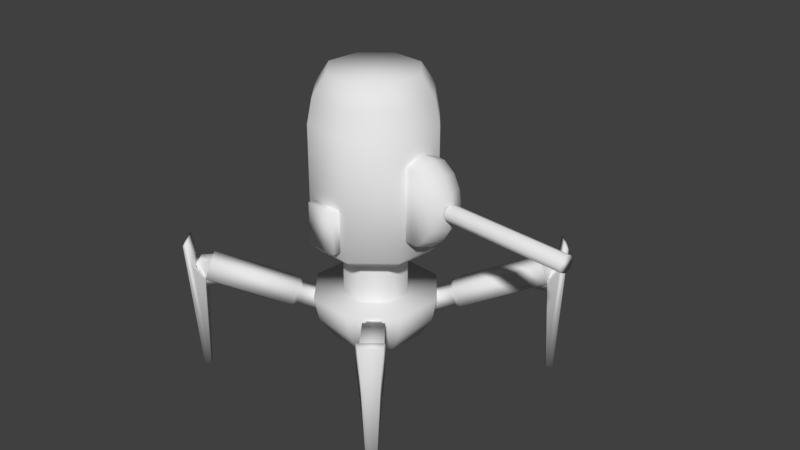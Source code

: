 # Source: firstrobot_experiment_withforwardmovement.blend  (saved by Blender 2.79.0; exported with 4.5.12 LTS)
import bpy
from mathutils import Matrix  # noqa: F401  (used for matrix-valued properties, if any)

bpy.ops.wm.read_factory_settings(use_empty=True)
scene = bpy.context.scene
scene.name = 'Scene'

# ---- collections
col_collection_1 = bpy.data.collections.new('Collection 1'); scene.collection.children.link(col_collection_1)

# ---- materials (node trees are filled in below, after node groups)
mat_material = bpy.data.materials.new('Material')
mat_material.alpha_threshold = 0.0
mat_material.use_transparent_shadow = False
mat_material.roughness = 0.5

# ---- material node trees

# ---- world
world_world = bpy.data.worlds.new('World'); scene.world = world_world
world_world.color = (0.05088, 0.05088, 0.05088)
world_world.use_sun_shadow = False
world_world.sun_shadow_jitter_overblur = 0.0
world_world.cycles.sampling_method = 'MANUAL'

# ---- meshes
me_sphere_000 = bpy.data.meshes.new('Sphere.000')
me_sphere_000.from_pydata([(-0.02252, 1.156, 1.053), (-0.02252, 1.156, 2.453), (-0.0872, 1.183, 1.053), (-0.0872, 1.183, 2.453), (-0.1139, 1.247, 1.053), (-0.1139, 1.247, 2.453), (-0.08697, 1.312, 1.053), (-0.08697, 1.312, 2.453), (-0.0222, 1.339, 1.053), (-0.0222, 1.339, 2.453), (0.04247, 1.312, 1.053), (0.04247, 1.312, 2.453), (0.06917, 1.247, 1.053), (0.06917, 1.247, 2.453), (0.04224, 1.182, 1.053), (0.04224, 1.182, 2.453), (0.1719, 2.441, -0.4731), (0.2296, 2.214, -0.6133), (0.2495, 1.946, -0.6625), (0.4398, 2.441, -0.2052), (0.5796, 2.214, -0.2633), (0.6284, 1.946, -0.2837), (0.4398, 2.441, 0.1736), (0.5796, 2.214, 0.2317), (0.6284, 1.946, 0.252), (0.1719, 2.441, 0.4415), (0.2296, 2.214, 0.5817), (0.3155, 0.5461, -0.1551), (-0.2069, 2.442, 0.4415), (-0.2654, 2.215, 0.5817), (0.3145, -0.01386, -0.1551), (-0.4748, 2.442, 0.1736), (-0.6154, 2.216, 0.2317), (0.1185, 0.5465, -0.3521), (-0.4748, 2.442, -0.2052), (-0.6154, 2.216, -0.2633), (-0.6651, 1.948, -0.2837), (-0.2069, 2.442, -0.4731), (-0.2654, 2.215, -0.6133), (-0.2862, 1.947, -0.6625), (-0.023, -0.7133, -0.01583), (0.2461, -0.01374, -0.6625), (0.2252, -0.2816, -0.6133), (0.1668, -0.5086, -0.4731), (0.0796, -0.6602, -0.2633), (0.6249, -0.0144, -0.2837), (0.5752, -0.2822, -0.2633), (0.4346, -0.509, -0.2052), (0.2246, -0.6604, -0.1183), (0.6249, -0.0144, 0.252), (0.5752, -0.2822, 0.2317), (0.4346, -0.509, 0.1736), (0.2246, -0.6604, 0.08668), (0.2461, -0.01374, 0.6309), (0.2252, -0.2816, 0.5817), (0.1668, -0.5086, 0.4415), (0.0796, -0.6602, 0.2317), (-0.2897, -0.0128, 0.6309), (-0.2697, -0.2807, 0.5817), (-0.2121, -0.5079, 0.4415), (-0.1254, -0.6598, 0.2317), (-0.6685, -0.01214, 0.252), (-0.6197, -0.2801, 0.2317), (-0.4799, -0.5074, 0.1736), (-0.2704, -0.6596, 0.08668), (-0.6685, -0.01214, -0.2837), (-0.6197, -0.2801, -0.2633), (-0.4799, -0.5074, -0.2052), (-0.2704, -0.6596, -0.1183), (-0.2897, -0.0128, -0.6625), (-0.2697, -0.2807, -0.6133), (-0.2121, -0.5079, -0.4731), (-0.1254, -0.6598, -0.2633), (0.1175, -0.01351, -0.3521), (-0.1601, 0.547, -0.3521), (-0.1611, -0.01303, -0.3521), (0.2495, 1.946, 0.6309), (-0.2862, 1.947, 0.6309), (-0.6651, 1.948, 0.252), (0.3145, -0.01386, 0.1235), (0.3155, 0.5461, 0.1235), (0.1175, -0.01351, 0.3205), (0.1185, 0.5465, 0.3205), (-0.1611, -0.01303, 0.3205), (-0.1601, 0.547, 0.3205), (-0.3581, -0.01268, 0.1235), (-0.3571, 0.5473, 0.1235), (-0.3581, -0.01268, -0.1551), (-0.3571, 0.5473, -0.1551), (-0.2134, 0.8436, 0.775), (0.1728, 0.8429, 0.775), (-0.2129, 1.08, 0.9788), (0.1732, 1.079, 0.9788), (-0.2124, 1.414, 0.9788), (0.1738, 1.414, 0.9788), (-0.2119, 1.651, 0.775), (0.1742, 1.65, 0.775), (0.1742, 1.65, 0.6309), (-0.2119, 1.651, 0.6309), (0.1728, 0.8429, 0.6309), (-0.2134, 0.8436, 0.6309), (-0.6672, 0.7092, -0.1982), (-0.6664, 1.169, -0.1982), (-0.6672, 0.7092, 0.1665), (-0.6664, 1.169, 0.1665), (0.7145, 0.7068, 0.1665), (0.7153, 1.167, 0.1665), (0.7145, 0.7068, -0.1982), (0.7153, 1.167, -0.1982), (0.627, 1.167, -0.1982), (0.6262, 0.707, -0.1982), (0.627, 1.167, 0.1665), (0.6262, 0.707, 0.1665), (-0.7547, 1.169, 0.1665), (-0.7555, 0.7094, 0.1665), (-0.7547, 1.169, -0.1982), (-0.7555, 0.7094, -0.1982), (-0.255, 0.5471, -0.5813), (-0.2885, 0.6285, -0.6625), (0.2472, 0.6275, -0.6625), (0.2134, 0.5463, -0.5813), (0.6261, 0.6269, -0.2837), (0.5446, 0.5457, -0.25), (0.6261, 0.6269, 0.252), (0.5446, 0.5457, 0.2184), (0.2134, 0.5463, 0.5496), (0.2472, 0.6275, 0.6309), (-0.255, 0.5471, 0.5496), (-0.2885, 0.6285, 0.6309), (-0.5862, 0.5477, 0.2184), (-0.6674, 0.6291, 0.252), (-0.6674, 0.6291, -0.2837), (-0.5862, 0.5477, -0.25), (-0.01992, 1.055, 1.044), (-0.2278, 1.247, 0.996), (0.1886, 1.246, 0.996), (-0.01925, 1.438, 1.044), (-0.2278, 1.544, 0.8904), (0.1897, 1.543, 0.8904), (-0.01877, 1.712, 0.8032), (0.1782, 1.654, 0.7029), (0.1886, 0.9494, 0.8904), (-0.2288, 0.9502, 0.8904), (-0.0204, 0.7818, 0.8032), (-0.2173, 0.8391, 0.7029), (-0.2159, 1.655, 0.7029), (-0.01874, 1.73, 0.6309), (0.1767, 0.8384, 0.7029), (-0.02043, 0.7633, 0.6309), (-0.02043, 0.7632, 0.718), (-0.0202, 0.8947, 0.9507), (-0.01958, 1.247, 1.078), (-0.01874, 1.73, 0.718), (-0.01897, 1.599, 0.9507), (1.026, 0.16, 1.025), (1.382, -0.03915, 1.383), (1.025, 0.16, -1.025), (1.382, -0.03915, -1.383), (-1.025, 0.1636, -1.025), (-1.383, -0.03433, -1.383), (1.225, 0.1017, -1.329), (1.226, 0.01934, -1.33), (1.294, 0.2429, -1.395), (1.323, 0.01897, -1.229), (1.322, 0.1013, -1.228), (1.392, 0.2425, -1.295), (1.448, 0.2654, -1.259), (1.261, 0.2661, -1.453), (1.5, 0.5022, -1.34), (1.345, 0.5028, -1.501), (1.351, 0.1012, -1.198), (1.315, -1.0, -1.272), (1.196, 0.1018, -1.359), (1.265, -1.0, -1.325), (1.488, 0.5447, -1.297), (1.372, -1.001, -1.317), (1.301, 0.5454, -1.49), (1.312, -1.001, -1.38), (0.4765, -0.2458, -0.3976), (0.4719, -0.06477, -0.3925), (0.3614, -0.2453, -0.5171), (0.3568, -0.06433, -0.5121), (1.254, 0.08709, -1.357), (1.224, 0.09848, -1.328), (1.269, 0.007447, -1.371), (1.177, 0.3053, -1.282), (1.215, 0.05169, -1.126), (1.118, 0.05206, -1.227), (1.298, 0.2468, -1.399), (1.366, 0.007073, -1.271), (1.274, 0.3049, -1.182), (1.351, 0.08671, -1.256), (1.321, 0.09811, -1.227), (1.395, 0.2464, -1.298), (0.4819, -0.009427, -0.6323), (0.5971, -0.00987, -0.5127), (0.6347, -0.1763, -0.5496), (0.5196, -0.1759, -0.6691), (1.269, 0.2943, -1.371), (1.366, 0.294, -1.27), (1.249, -0.01497, -1.353), (1.347, -0.01534, -1.252), (1.155, -0.004801, -1.262), (1.252, -0.005175, -1.161), (1.177, 0.3054, -1.282), (1.274, 0.305, -1.181), (1.141, 0.3211, -1.313), (1.192, 0.0986, -1.362), (1.303, 0.3205, -1.144), (1.354, 0.09798, -1.194), (0.482, 0.03177, -0.679), (0.5323, -0.1908, -0.7283), (0.6439, 0.03115, -0.5109), (0.6942, -0.1914, -0.5601), (0.3614, -0.2453, 0.4852), (0.3564, -0.06431, 0.4797), (0.4785, -0.2456, 0.3675), (0.4734, -0.06461, 0.362), (1.338, 0.09149, 1.239), (1.308, 0.1027, 1.21), (1.353, 0.01193, 1.254), (1.262, 0.3093, 1.163), (1.106, 0.05602, 1.206), (1.205, 0.05576, 1.107), (1.381, 0.2514, 1.282), (1.254, 0.01219, 1.354), (1.163, 0.3096, 1.263), (1.239, 0.09175, 1.339), (1.21, 0.103, 1.31), (1.282, 0.2517, 1.381), (0.5964, -0.009062, 0.4842), (0.4793, -0.008758, 0.6019), (0.5169, -0.175, 0.6397), (0.634, -0.1753, 0.522), (1.352, 0.2988, 1.253), (1.254, 0.2991, 1.353), (1.334, -0.01058, 1.236), (1.235, -0.01032, 1.335), (1.241, -0.0009078, 1.143), (1.142, -0.0006513, 1.243), (1.261, 0.3094, 1.163), (1.163, 0.3096, 1.262), (1.291, 0.3249, 1.127), (1.341, 0.1026, 1.177), (1.127, 0.3253, 1.292), (1.177, 0.1031, 1.343), (0.6431, 0.03211, 0.483), (0.6933, -0.1902, 0.5335), (0.4785, 0.03253, 0.6485), (0.5288, -0.1897, 0.699), (-0.4051, -0.2435, -0.516), (-0.3984, -0.06267, -0.5092), (-0.5228, -0.2436, -0.3991), (-0.5162, -0.06275, -0.3923), (-1.373, 0.1073, -1.274), (-1.344, 0.1181, -1.244), (-1.389, 0.02803, -1.29), (-1.296, 0.3239, -1.196), (-1.142, 0.06955, -1.24), (-1.241, 0.06948, -1.141), (-1.415, 0.2679, -1.315), (-1.29, 0.0281, -1.388), (-1.197, 0.324, -1.294), (-1.274, 0.1074, -1.372), (-1.245, 0.1182, -1.343), (-1.316, 0.268, -1.414), (-0.6379, -0.005234, -0.5147), (-0.5201, -0.005146, -0.6317), (-0.5589, -0.1708, -0.6709), (-0.6767, -0.1709, -0.554), (-1.386, 0.3149, -1.286), (-1.287, 0.315, -1.385), (-1.37, 0.005211, -1.271), (-1.271, 0.005284, -1.37), (-1.278, 0.01339, -1.178), (-1.179, 0.01347, -1.276), (-1.296, 0.324, -1.195), (-1.196, 0.324, -1.294), (-1.326, 0.3395, -1.159), (-1.377, 0.1181, -1.212), (-1.16, 0.3396, -1.324), (-1.212, 0.1182, -1.376), (-0.6842, 0.03634, -0.5136), (-0.7361, -0.1851, -0.566), (-0.5186, 0.03647, -0.678), (-0.5705, -0.185, -0.7304), (1.311, 0.1039, 1.213), (1.314, 0.02167, 1.216), (1.377, 0.2477, 1.278), (1.215, 0.02193, 1.315), (1.213, 0.1042, 1.312), (1.278, 0.248, 1.377), (1.244, 0.2716, 1.434), (1.433, 0.2711, 1.243), (1.321, 0.5108, 1.479), (1.479, 0.5103, 1.32), (1.183, 0.1042, 1.342), (1.275, -0.9965, 1.329), (1.341, 0.1038, 1.183), (1.326, -0.9966, 1.278), (1.277, 0.5523, 1.466), (1.321, -0.9955, 1.386), (1.467, 0.5518, 1.276), (1.382, -0.9956, 1.324), (-0.5128, -0.2468, 0.357), (-0.5071, -0.06584, 0.3524), (-0.3932, -0.2476, 0.4721), (-0.3876, -0.06667, 0.4676), (-1.251, 0.08773, 1.346), (-1.222, 0.09902, 1.317), (-1.266, 0.008139, 1.361), (-1.176, 0.3057, 1.27), (-1.222, 0.05297, 1.114), (-1.121, 0.05227, 1.211), (-1.292, 0.2475, 1.39), (-1.367, 0.008842, 1.264), (-1.277, 0.3064, 1.173), (-1.352, 0.08843, 1.249), (-1.323, 0.09973, 1.219), (-1.393, 0.2482, 1.293), (-0.5077, -0.01137, 0.5926), (-0.6272, -0.01053, 0.4775), (-0.6646, -0.1769, 0.5151), (-0.5451, -0.1777, 0.6303), (-1.264, 0.295, 1.362), (-1.365, 0.2957, 1.265), (-1.247, -0.01434, 1.342), (-1.348, -0.01363, 1.245), (-1.156, -0.004478, 1.248), (-1.257, -0.003776, 1.15), (-1.175, 0.3058, 1.269), (-1.276, 0.3065, 1.172), (-1.139, 0.3211, 1.299), (-1.189, 0.09879, 1.349), (-1.307, 0.3223, 1.137), (-1.357, 0.09996, 1.187), (-0.5057, 0.02965, 0.6395), (-0.5557, -0.1927, 0.6898), (-0.6738, 0.03082, 0.4775), (-0.7238, -0.1915, 0.5279), (-1.237, 0.1027, 1.331), (-1.239, 0.02045, 1.334), (-1.301, 0.2458, 1.399), (-1.34, 0.02116, 1.237), (-1.337, 0.1034, 1.234), (-1.402, 0.2465, 1.302), (-1.459, 0.2702, 1.269), (-1.265, 0.2688, 1.455), (-1.503, 0.5086, 1.349), (-1.342, 0.5075, 1.504), (-1.368, 0.1036, 1.205), (-1.35, -0.9977, 1.288), (-1.206, 0.1025, 1.36), (-1.298, -0.9981, 1.338), (-1.492, 0.5505, 1.305), (-1.406, -0.9973, 1.335), (-1.298, 0.5492, 1.491), (-1.343, -0.9977, 1.396), (-1.348, 0.1058, -1.248), (-1.349, 0.02354, -1.25), (-1.415, 0.2476, -1.316), (-1.25, 0.02361, -1.348), (-1.248, 0.1059, -1.347), (-1.316, 0.2477, -1.414), (-1.281, 0.2709, -1.471), (-1.472, 0.2707, -1.281), (-1.362, 0.5082, -1.52), (-1.521, 0.508, -1.362), (-1.219, 0.1059, -1.376), (-1.295, -0.9956, -1.346), (-1.378, 0.1058, -1.218), (-1.346, -0.9957, -1.295), (-1.319, 0.5505, -1.508), (-1.341, -0.9962, -1.403), (-1.509, 0.5504, -1.319), (-1.402, -0.9963, -1.341)], [], [(0, 1, 3, 2), (2, 3, 5, 4), (4, 5, 7, 6), (6, 7, 9, 8), (8, 9, 11, 10), (10, 11, 13, 12), (3, 1, 15, 13, 11, 9, 7, 5), (12, 13, 15, 14), (14, 15, 1, 0), (38, 37, 16, 17), (39, 38, 17, 18), (18, 17, 20, 21), (17, 16, 19, 20), (20, 19, 22, 23), (21, 20, 23, 24), (23, 22, 25, 26), (24, 23, 26, 76), (22, 19, 16, 37, 34, 31, 28, 25), (76, 26, 29, 77), (26, 25, 28, 29), (77, 29, 32, 78), (29, 28, 31, 32), (32, 31, 34, 35), (78, 32, 35, 36), (35, 34, 37, 38), (36, 35, 38, 39), (70, 69, 41, 42), (40, 72, 44), (71, 70, 42, 43), (72, 71, 43, 44), (40, 44, 48), (43, 42, 46, 47), (44, 43, 47, 48), (42, 41, 45, 46), (48, 47, 51, 52), (46, 45, 49, 50), (40, 48, 52), (47, 46, 50, 51), (52, 51, 55, 56), (50, 49, 53, 54), (40, 52, 56), (51, 50, 54, 55), (40, 56, 60), (55, 54, 58, 59), (56, 55, 59, 60), (54, 53, 57, 58), (59, 58, 62, 63), (60, 59, 63, 64), (58, 57, 61, 62), (40, 60, 64), (64, 63, 67, 68), (62, 61, 65, 66), (40, 64, 68), (63, 62, 66, 67), (66, 65, 69, 70), (40, 68, 72), (67, 66, 70, 71), (68, 67, 71, 72), (45, 41, 69, 65, 61, 57, 53, 49), (119, 18, 21, 121), (121, 21, 24, 123), (126, 76, 77, 128), (128, 77, 78, 130), (78, 36, 131, 130), (18, 39, 36, 78, 77, 76, 24, 21), (118, 39, 18, 119), (131, 36, 39, 118), (75, 74, 33, 73), (73, 33, 27, 30), (30, 27, 80, 79), (79, 80, 82, 81), (81, 82, 84, 83), (83, 84, 86, 85), (85, 86, 88, 87), (87, 88, 74, 75), (153, 137, 93, 136), (152, 145, 95, 139), (151, 134, 91, 133), (150, 142, 89, 143), (92, 141, 90, 147, 99, 97, 140, 96, 138, 94, 135), (91, 134, 93, 137, 95, 145, 98, 100, 144, 89, 142), (149, 144, 100, 148), (101, 103, 114, 116), (114, 113, 115, 116), (107, 108, 106, 105), (105, 106, 111, 112), (103, 104, 113, 114), (108, 109, 111, 106), (112, 110, 107, 105), (110, 109, 108, 107), (123, 24, 76, 126), (116, 115, 102, 101), (113, 104, 102, 115), (118, 119, 120, 117), (119, 121, 122, 120), (121, 123, 124, 122), (123, 126, 125, 124), (126, 128, 127, 125), (128, 130, 129, 127), (130, 131, 132, 129), (131, 118, 117, 132), (147, 149, 148, 99), (90, 143, 149, 147), (143, 89, 144, 149), (141, 150, 143, 90), (92, 133, 150, 141), (133, 91, 142, 150), (135, 151, 133, 92), (94, 136, 151, 135), (136, 93, 134, 151), (140, 152, 139, 96), (97, 146, 152, 140), (146, 98, 145, 152), (138, 153, 136, 94), (96, 139, 153, 138), (139, 95, 137, 153), (117, 120, 122, 124, 125, 127, 129, 132), (172, 160, 162, 165, 164, 170, 166, 167), (176, 167, 166, 174), (174, 168, 169, 176), (170, 164, 163, 161, 160, 172, 173, 171), (175, 171, 173, 177), (177, 173, 172, 167, 176, 169), (174, 166, 170, 171, 175, 168), (177, 169, 168, 175), (211, 207, 192, 209, 213), (190, 185, 204, 205), (188, 182, 184, 200, 202, 187, 183, 185, 198), (193, 188, 198, 199), (183, 185, 190, 192), (186, 187, 202, 203), (182, 184, 189, 191), (191, 193, 188, 182), (189, 191, 193, 199, 190, 192, 186, 203, 201), (200, 184, 189, 201), (208, 206, 210, 212), (197, 196, 178, 180), (195, 194, 181, 179), (196, 195, 179, 178), (194, 197, 180, 181), (197, 194, 210, 211), (194, 195, 212, 210), (195, 196, 213, 212), (196, 197, 211, 213), (199, 198, 185, 190), (203, 202, 200, 201), (208, 209, 192, 190, 185, 183, 207, 206), (209, 208, 212, 213), (211, 210, 206, 207), (247, 243, 228, 245, 249), (226, 221, 240, 241), (224, 218, 220, 236, 238, 223, 219, 221, 234), (229, 224, 234, 235), (219, 221, 226, 228), (222, 223, 238, 239), (218, 220, 225, 227), (227, 229, 224, 218), (225, 227, 229, 235, 226, 228, 222, 239, 237), (236, 220, 225, 237), (244, 242, 246, 248), (233, 232, 214, 216), (231, 230, 217, 215), (232, 231, 215, 214), (230, 233, 216, 217), (233, 230, 246, 247), (230, 231, 248, 246), (231, 232, 249, 248), (232, 233, 247, 249), (235, 234, 221, 226), (239, 238, 236, 237), (244, 245, 228, 226, 221, 219, 243, 242), (245, 244, 248, 249), (247, 246, 242, 243), (283, 279, 264, 281, 285), (262, 257, 276, 277), (260, 254, 256, 272, 274, 259, 255, 257, 270), (265, 260, 270, 271), (255, 257, 262, 264), (258, 259, 274, 275), (254, 256, 261, 263), (263, 265, 260, 254), (261, 263, 265, 271, 262, 264, 258, 275, 273), (272, 256, 261, 273), (280, 278, 282, 284), (269, 268, 250, 252), (267, 266, 253, 251), (268, 267, 251, 250), (266, 269, 252, 253), (269, 266, 282, 283), (266, 267, 284, 282), (267, 268, 285, 284), (268, 269, 283, 285), (271, 270, 257, 262), (275, 274, 272, 273), (280, 281, 264, 262, 257, 255, 279, 278), (281, 280, 284, 285), (283, 282, 278, 279), (298, 286, 288, 291, 290, 296, 292, 293), (302, 293, 292, 300), (300, 294, 295, 302), (296, 290, 289, 287, 286, 298, 299, 297), (301, 297, 299, 303), (303, 299, 298, 293, 302, 295), (300, 292, 296, 297, 301, 294), (303, 295, 294, 301), (337, 333, 318, 335, 339), (316, 311, 330, 331), (314, 308, 310, 326, 328, 313, 309, 311, 324), (319, 314, 324, 325), (309, 311, 316, 318), (312, 313, 328, 329), (308, 310, 315, 317), (317, 319, 314, 308), (315, 317, 319, 325, 316, 318, 312, 329, 327), (326, 310, 315, 327), (334, 332, 336, 338), (323, 322, 304, 306), (321, 320, 307, 305), (322, 321, 305, 304), (320, 323, 306, 307), (323, 320, 336, 337), (320, 321, 338, 336), (321, 322, 339, 338), (322, 323, 337, 339), (325, 324, 311, 316), (329, 328, 326, 327), (334, 335, 318, 316, 311, 309, 333, 332), (335, 334, 338, 339), (337, 336, 332, 333), (352, 340, 342, 345, 344, 350, 346, 347), (356, 347, 346, 354), (354, 348, 349, 356), (350, 344, 343, 341, 340, 352, 353, 351), (355, 351, 353, 357), (357, 353, 352, 347, 356, 349), (354, 346, 350, 351, 355, 348), (357, 349, 348, 355), (370, 358, 360, 363, 362, 368, 364, 365), (374, 365, 364, 372), (372, 366, 367, 374), (368, 362, 361, 359, 358, 370, 371, 369), (373, 369, 371, 375), (375, 371, 370, 365, 374, 367), (372, 364, 368, 369, 373, 366), (375, 367, 366, 373)])
me_sphere_000.polygons.foreach_set('use_smooth', [True] * 245)
_k = set([(16, 17), (17, 18), (19, 20), (20, 21), (22, 23), (23, 24), (25, 26), (26, 76), (28, 29), (29, 77), (31, 32), (32, 78), (34, 35), (35, 36), (37, 38), (38, 39), (40, 44), (40, 48), (40, 52), (40, 56), (40, 60), (40, 64), (40, 68), (40, 72), (41, 42), (42, 43), (43, 44), (45, 46), (46, 47), (47, 48), (49, 50), (50, 51), (51, 52), (53, 54), (54, 55), (55, 56), (57, 58), (58, 59), (59, 60), (61, 62), (62, 63), (63, 64), (65, 66), (66, 67), (67, 68), (69, 70), (70, 71), (71, 72)])
me_sphere_000.attributes.new('sharp_edge', 'BOOLEAN', 'EDGE').data.foreach_set('value', [ (min(e.vertices), max(e.vertices)) in _k for e in me_sphere_000.edges])
_uv = me_sphere_000.uv_layers.new(name='UVMap')
_uv.uv.foreach_set('vector', [0.453, 0.1447, 0.0275, 0.1447, 0.0275, 0.1234, 0.453, 0.1234, 0.453, 0.1234, 0.0275, 0.1234, 0.0275, 0.1021, 0.453, 0.1021, 0.453, 0.1021, 0.0275, 0.1021, 0.0275, 0.08082, 0.453, 0.08082, 0.453, 0.08082, 0.0275, 0.08082, 0.0275, 0.05953, 0.453, 0.05953, 0.453, 0.05953, 0.0275, 0.05953, 0.0275, 0.03824, 0.453, 0.03824, 0.453, 0.03824, 0.0275, 0.03824, 0.0275, 0.01695, 0.453, 0.01695, 0.06626, 0.73, 0.08608, 0.73, 0.1001, 0.744, 0.1001, 0.7638, 0.08608, 0.7778, 0.06626, 0.7778, 0.05224, 0.7638, 0.05224, 0.744, 0.453, 0.1873, 0.0275, 0.1873, 0.0275, 0.166, 0.453, 0.166, 0.453, 0.166, 0.0275, 0.166, 0.0275, 0.1447, 0.453, 0.1447, 0.8621, 0.6448, 0.918, 0.6448, 0.918, 0.7506, 0.8621, 0.7506, 0.8061, 0.6448, 0.8621, 0.6448, 0.8621, 0.7506, 0.8061, 0.7506, 0.8061, 0.7506, 0.8621, 0.7506, 0.8621, 0.8564, 0.8061, 0.8564, 0.8621, 0.7506, 0.918, 0.7506, 0.918, 0.8564, 0.8621, 0.8564, 0.8621, 0.8564, 0.918, 0.8564, 0.918, 0.9622, 0.8621, 0.9622, 0.8061, 0.8564, 0.8621, 0.8564, 0.8621, 0.9622, 0.8061, 0.9622, 0.8621, 0.1158, 0.918, 0.1158, 0.918, 0.2216, 0.8621, 0.2216, 0.8061, 0.1158, 0.8621, 0.1158, 0.8621, 0.2216, 0.8061, 0.2216, 0.1938, 0.8526, 0.1938, 0.9281, 0.1405, 0.9814, 0.06509, 0.9814, 0.01177, 0.9281, 0.01177, 0.8526, 0.06509, 0.7993, 0.1405, 0.7993, 0.8061, 0.2216, 0.8621, 0.2216, 0.8621, 0.3274, 0.8061, 0.3274, 0.8621, 0.2216, 0.918, 0.2216, 0.918, 0.3274, 0.8621, 0.3274, 0.8061, 0.3274, 0.8621, 0.3274, 0.8621, 0.4332, 0.8061, 0.4332, 0.8621, 0.3274, 0.918, 0.3274, 0.918, 0.4332, 0.8621, 0.4332, 0.8621, 0.4332, 0.918, 0.4332, 0.918, 0.539, 0.8621, 0.539, 0.8061, 0.4332, 0.8621, 0.4332, 0.8621, 0.539, 0.8061, 0.539, 0.8621, 0.539, 0.918, 0.539, 0.918, 0.6448, 0.8621, 0.6448, 0.8061, 0.539, 0.8621, 0.539, 0.8621, 0.6448, 0.8061, 0.6448, 0.7306, 0.2107, 0.7804, 0.2107, 0.7804, 0.3049, 0.7306, 0.3049, 0.8666, 0.05716, 0.9214, 0.07984, 0.8893, 0.1119, 0.6808, 0.2107, 0.7306, 0.2107, 0.7306, 0.3049, 0.6808, 0.3049, 0.631, 0.2107, 0.6808, 0.2107, 0.6808, 0.3049, 0.631, 0.3049, 0.8666, 0.05716, 0.8893, 0.1119, 0.844, 0.1119, 0.6808, 0.3049, 0.7306, 0.3049, 0.7306, 0.3992, 0.6808, 0.3992, 0.631, 0.3049, 0.6808, 0.3049, 0.6808, 0.3992, 0.631, 0.3992, 0.7306, 0.3049, 0.7804, 0.3049, 0.7804, 0.3992, 0.7306, 0.3992, 0.631, 0.3992, 0.6808, 0.3992, 0.6808, 0.4934, 0.631, 0.4934, 0.7306, 0.3992, 0.7804, 0.3992, 0.7804, 0.4934, 0.7306, 0.4934, 0.8666, 0.05716, 0.844, 0.1119, 0.8119, 0.07984, 0.6808, 0.3992, 0.7306, 0.3992, 0.7306, 0.4934, 0.6808, 0.4934, 0.631, 0.4934, 0.6808, 0.4934, 0.6808, 0.5877, 0.631, 0.5877, 0.7306, 0.4934, 0.7804, 0.4934, 0.7804, 0.5877, 0.7306, 0.5877, 0.8666, 0.05716, 0.8119, 0.07984, 0.8119, 0.03449, 0.6808, 0.4934, 0.7306, 0.4934, 0.7306, 0.5877, 0.6808, 0.5877, 0.8666, 0.05716, 0.8119, 0.03449, 0.844, 0.002419, 0.6808, 0.5877, 0.7306, 0.5877, 0.7306, 0.6819, 0.6808, 0.6819, 0.631, 0.5877, 0.6808, 0.5877, 0.6808, 0.6819, 0.631, 0.6819, 0.7306, 0.5877, 0.7804, 0.5877, 0.7804, 0.6819, 0.7306, 0.6819, 0.6808, 0.6819, 0.7306, 0.6819, 0.7306, 0.7761, 0.6808, 0.7761, 0.631, 0.6819, 0.6808, 0.6819, 0.6808, 0.7761, 0.631, 0.7761, 0.7306, 0.6819, 0.7804, 0.6819, 0.7804, 0.7761, 0.7306, 0.7761, 0.8666, 0.05716, 0.844, 0.002419, 0.8893, 0.002419, 0.631, 0.7761, 0.6808, 0.7761, 0.6808, 0.8704, 0.631, 0.8704, 0.7306, 0.7761, 0.7804, 0.7761, 0.7804, 0.8704, 0.7306, 0.8704, 0.8666, 0.05716, 0.8893, 0.002419, 0.9214, 0.03449, 0.6808, 0.7761, 0.7306, 0.7761, 0.7306, 0.8704, 0.6808, 0.8704, 0.7306, 0.8704, 0.7804, 0.8704, 0.7804, 0.9646, 0.7306, 0.9646, 0.8666, 0.05716, 0.9214, 0.03449, 0.9214, 0.07984, 0.6808, 0.8704, 0.7306, 0.8704, 0.7306, 0.9646, 0.6808, 0.9646, 0.631, 0.8704, 0.6808, 0.8704, 0.6808, 0.9646, 0.631, 0.9646, 0.5579, 0.2901, 0.5579, 0.3294, 0.5301, 0.3572, 0.4908, 0.3572, 0.4631, 0.3294, 0.4631, 0.2901, 0.4908, 0.2623, 0.5301, 0.2623, 0.2279, 0.5479, 0.2279, 0.6949, 0.1682, 0.6949, 0.1682, 0.5479, 0.1682, 0.5479, 0.1682, 0.6949, 0.1085, 0.6949, 0.1085, 0.5479, 0.3268, 0.5491, 0.3268, 0.6961, 0.2671, 0.6961, 0.2671, 0.5491, 0.2284, 0.5482, 0.2284, 0.6952, 0.1686, 0.6952, 0.1686, 0.5482, 0.1686, 0.6952, 0.1089, 0.6952, 0.1089, 0.5482, 0.1686, 0.5482, 0.0, 0.0, 0.0, 0.0, 0.0, 0.0, 0.0, 0.0, 0.0, 0.0, 0.0, 0.0, 0.0, 0.0, 0.0, 0.0, 0.4181, 0.5491, 0.4181, 0.6961, 0.3584, 0.6961, 0.3584, 0.5491, 0.1089, 0.5482, 0.1089, 0.6952, 0.04918, 0.6952, 0.04918, 0.5482, 0.08244, 0.3773, 0.08244, 0.4959, 0.02342, 0.4959, 0.02342, 0.3773, 0.4956, 0.3773, 0.4956, 0.4959, 0.4366, 0.4959, 0.4366, 0.3773, 0.4366, 0.3773, 0.4366, 0.4959, 0.3776, 0.4959, 0.3776, 0.3773, 0.3776, 0.3773, 0.3776, 0.4959, 0.3185, 0.4959, 0.3185, 0.3773, 0.3185, 0.3773, 0.3185, 0.4959, 0.2595, 0.4959, 0.2595, 0.3773, 0.2595, 0.3773, 0.2595, 0.4959, 0.2005, 0.4959, 0.2005, 0.3773, 0.2005, 0.3773, 0.2005, 0.4959, 0.1415, 0.4959, 0.1415, 0.3773, 0.1415, 0.3773, 0.1415, 0.4959, 0.08244, 0.4959, 0.08244, 0.3773, 0.349, 0.2883, 0.349, 0.3521, 0.2974, 0.3521, 0.2974, 0.2883, 0.4244, 0.2883, 0.4244, 0.3521, 0.4006, 0.3521, 0.4006, 0.2883, 0.2422, 0.2883, 0.2422, 0.3521, 0.1869, 0.3521, 0.1869, 0.2883, 0.1354, 0.2883, 0.1354, 0.3521, 0.08379, 0.3521, 0.08379, 0.2883, 0.4584, 0.6117, 0.4787, 0.5818, 0.5053, 0.5572, 0.5219, 0.5562, 0.5385, 0.5572, 0.5385, 0.7431, 0.5219, 0.7442, 0.5053, 0.7431, 0.4787, 0.7186, 0.4584, 0.6887, 0.4544, 0.6502, 0.4584, 0.6117, 0.4543, 0.6502, 0.4584, 0.6887, 0.4787, 0.7186, 0.5053, 0.7431, 0.5219, 0.7442, 0.5385, 0.7431, 0.5385, 0.5572, 0.5219, 0.5562, 0.5053, 0.5572, 0.4787, 0.5818, 0.05997, 0.2883, 0.05997, 0.3521, 0.03616, 0.3521, 0.03616, 0.2883, 0.3609, 0.7621, 0.2463, 0.7621, 0.2463, 0.7898, 0.3609, 0.7898, 0.2463, 0.7898, 0.2463, 0.9343, 0.3609, 0.9343, 0.3609, 0.7898, 0.3609, 0.7898, 0.3609, 0.9343, 0.2463, 0.9343, 0.2463, 0.7898, 0.2463, 0.7898, 0.2463, 0.9343, 0.2185, 0.9343, 0.2185, 0.7898, 0.2185, 0.7898, 0.2185, 0.9343, 0.2463, 0.9343, 0.2463, 0.7898, 0.3609, 0.9343, 0.3609, 0.9621, 0.2463, 0.9621, 0.2463, 0.9343, 0.2463, 0.7621, 0.3609, 0.7621, 0.3609, 0.7898, 0.2463, 0.7898, 0.3886, 0.7898, 0.3886, 0.9343, 0.3609, 0.9343, 0.3609, 0.7898, 0.1085, 0.5479, 0.1085, 0.6949, 0.04876, 0.6949, 0.04876, 0.5479, 0.3609, 0.7898, 0.3609, 0.9343, 0.3886, 0.9343, 0.3886, 0.7898, 0.2463, 0.9343, 0.2463, 0.9621, 0.3609, 0.9621, 0.3609, 0.9343, 0.9697, 0.8615, 0.9697, 0.9772, 0.9432, 0.9772, 0.9432, 0.8615, 0.9697, 0.05174, 0.9697, 0.1674, 0.9432, 0.1674, 0.9432, 0.05174, 0.9697, 0.1674, 0.9697, 0.2831, 0.9432, 0.2831, 0.9432, 0.1674, 0.9697, 0.2831, 0.9697, 0.3988, 0.9432, 0.3988, 0.9432, 0.2831, 0.9697, 0.3988, 0.9697, 0.5145, 0.9432, 0.5145, 0.9432, 0.3988, 0.9697, 0.5145, 0.9697, 0.6302, 0.9432, 0.6302, 0.9432, 0.5145, 0.9697, 0.6302, 0.9697, 0.7459, 0.9432, 0.7459, 0.9432, 0.6302, 0.9697, 0.7459, 0.9697, 0.8615, 0.9432, 0.8615, 0.9432, 0.7459, 0.05997, 0.2245, 0.05997, 0.2883, 0.03616, 0.2883, 0.03616, 0.2245, 0.08379, 0.2245, 0.08379, 0.2883, 0.05997, 0.2883, 0.05997, 0.2245, 0.08379, 0.2883, 0.08379, 0.3521, 0.05997, 0.3521, 0.05997, 0.2883, 0.1354, 0.2245, 0.1354, 0.2883, 0.08379, 0.2883, 0.08379, 0.2245, 0.1869, 0.2245, 0.1869, 0.2883, 0.1354, 0.2883, 0.1354, 0.2245, 0.1869, 0.2883, 0.1869, 0.3521, 0.1354, 0.3521, 0.1354, 0.2883, 0.2422, 0.2245, 0.2422, 0.2883, 0.1869, 0.2883, 0.1869, 0.2245, 0.2974, 0.2245, 0.2974, 0.2883, 0.2422, 0.2883, 0.2422, 0.2245, 0.2974, 0.2883, 0.2974, 0.3521, 0.2422, 0.3521, 0.2422, 0.2883, 0.4244, 0.2245, 0.4244, 0.2883, 0.4006, 0.2883, 0.4006, 0.2245, 0.4482, 0.2245, 0.4482, 0.2883, 0.4244, 0.2883, 0.4244, 0.2245, 0.4482, 0.2883, 0.4482, 0.3521, 0.4244, 0.3521, 0.4244, 0.2883, 0.349, 0.2245, 0.349, 0.2883, 0.2974, 0.2883, 0.2974, 0.2245, 0.4006, 0.2245, 0.4006, 0.2883, 0.349, 0.2883, 0.349, 0.2245, 0.4006, 0.2883, 0.4006, 0.3521, 0.349, 0.3521, 0.349, 0.2883, 0.5579, 0.3294, 0.5301, 0.3572, 0.4908, 0.3572, 0.4631, 0.3294, 0.4631, 0.2901, 0.4908, 0.2623, 0.5301, 0.2623, 0.5579, 0.2901, 0.5632, 0.9208, 0.5743, 0.9208, 0.5743, 0.9564, 0.6034, 0.9564, 0.6034, 0.9208, 0.6145, 0.9208, 0.6147, 0.9623, 0.5632, 0.9623, 0.6149, 0.9019, 0.6147, 0.9623, 0.5632, 0.9623, 0.5632, 0.9019, 0.5646, 0.9019, 0.5652, 0.8887, 0.6129, 0.8887, 0.6135, 0.9019, 0.613, 0.8885, 0.6041, 0.8885, 0.6041, 0.871, 0.5744, 0.871, 0.5744, 0.8885, 0.5654, 0.8885, 0.5815, 0.6545, 0.5969, 0.6545, 0.5798, 0.5678, 0.5805, 0.5523, 0.5976, 0.5523, 0.5983, 0.5678, 0.5956, 0.2091, 0.5805, 0.2081, 0.558, 0.4409, 0.5788, 0.4775, 0.5864, 0.5372, 0.5956, 0.5286, 0.5866, 0.5366, 0.579, 0.4768, 0.5582, 0.4402, 0.5807, 0.2074, 0.5958, 0.2084, 0.5958, 0.5279, 0.5983, 0.5678, 0.6129, 0.8887, 0.5652, 0.8887, 0.5798, 0.5678, 0.7925, 0.1336, 0.5566, 0.1336, 0.5563, 0.07616, 0.5563, 0.07616, 0.7925, 0.07616, 0.0, 0.0, 0.0, 0.0, 0.0, 0.0, 0.0, 0.0, 0.4991, 0.5076, 0.5143, 0.4885, 0.5149, 0.4768, 0.5195, 0.4749, 0.5368, 0.4819, 0.5413, 0.4918, 0.5194, 0.4918, 0.5194, 0.5227, 0.5025, 0.5158, 0.4264, 0.8041, 0.5426, 0.8041, 0.5426, 0.8557, 0.4264, 0.8557, 0.0, 0.0, 0.0, 0.0, 0.0, 0.0, 0.0, 0.0, 0.4793, 0.1525, 0.4793, 0.1939, 0.4567, 0.1939, 0.4567, 0.1525, 0.0, 0.0, 0.0, 0.0, 0.0, 0.0, 0.0, 0.0, 0.0, 0.0, 0.0, 0.0, 0.0, 0.0, 0.0, 0.0, 0.515, 0.4769, 0.5145, 0.4887, 0.4993, 0.5077, 0.5027, 0.5159, 0.5196, 0.5229, 0.5196, 0.492, 0.5415, 0.492, 0.537, 0.4821, 0.5196, 0.475, 0.4178, 0.1939, 0.4075, 0.1939, 0.4075, 0.1525, 0.4178, 0.1525, 0.7925, 0.07616, 0.7925, 0.1336, 0.5566, 0.1336, 0.5563, 0.07616, 0.5411, 0.1929, 0.5411, 0.2472, 0.4903, 0.2472, 0.4903, 0.1929, 0.5411, 0.07619, 0.5411, 0.1337, 0.4903, 0.1337, 0.4903, 0.07619, 0.5411, 0.01698, 0.5411, 0.07619, 0.4903, 0.07619, 0.4903, 0.01698, 0.5411, 0.1337, 0.5411, 0.1929, 0.4903, 0.1929, 0.4903, 0.1337, 0.5411, 0.1929, 0.5411, 0.1337, 0.5564, 0.1337, 0.5564, 0.1929, 0.5411, 0.1337, 0.5411, 0.07619, 0.5564, 0.07619, 0.5564, 0.1337, 0.5411, 0.07619, 0.5411, 0.01698, 0.5564, 0.01698, 0.5564, 0.07619, 0.5411, 0.2472, 0.5411, 0.1929, 0.5564, 0.1929, 0.5564, 0.2472, 0.4264, 0.8557, 0.5426, 0.8557, 0.5426, 0.962, 0.4264, 0.962, 0.4567, 0.1525, 0.4567, 0.1939, 0.4178, 0.1939, 0.4178, 0.1525, 0.5564, 0.1621, 0.5411, 0.1621, 0.5411, 0.1564, 0.5411, 0.1564, 0.5411, 0.1393, 0.5411, 0.1393, 0.5411, 0.1336, 0.5564, 0.1336, 0.7927, 0.01698, 0.7927, 0.07619, 0.5564, 0.07619, 0.5564, 0.01698, 0.5564, 0.1929, 0.5564, 0.1337, 0.7927, 0.1337, 0.7927, 0.1929, 0.7925, 0.1336, 0.5566, 0.1336, 0.5563, 0.07616, 0.5563, 0.07616, 0.7925, 0.07616, 0.0, 0.0, 0.0, 0.0, 0.0, 0.0, 0.0, 0.0, 0.4991, 0.5076, 0.5143, 0.4885, 0.5149, 0.4768, 0.5195, 0.4749, 0.5368, 0.4819, 0.5413, 0.4918, 0.5194, 0.4918, 0.5194, 0.5227, 0.5025, 0.5158, 0.4264, 0.8041, 0.5426, 0.8041, 0.5426, 0.8557, 0.4264, 0.8557, 0.0, 0.0, 0.0, 0.0, 0.0, 0.0, 0.0, 0.0, 0.4793, 0.1525, 0.4793, 0.1939, 0.4567, 0.1939, 0.4567, 0.1525, 0.0, 0.0, 0.0, 0.0, 0.0, 0.0, 0.0, 0.0, 0.0, 0.0, 0.0, 0.0, 0.0, 0.0, 0.0, 0.0, 0.515, 0.4769, 0.5145, 0.4887, 0.4993, 0.5077, 0.5027, 0.5159, 0.5196, 0.5229, 0.5196, 0.492, 0.5415, 0.492, 0.537, 0.4821, 0.5196, 0.475, 0.4178, 0.1939, 0.4075, 0.1939, 0.4075, 0.1525, 0.4178, 0.1525, 0.7925, 0.07616, 0.7925, 0.1336, 0.5566, 0.1336, 0.5563, 0.07616, 0.5411, 0.1929, 0.5411, 0.2472, 0.4903, 0.2472, 0.4903, 0.1929, 0.5411, 0.07619, 0.5411, 0.1337, 0.4903, 0.1337, 0.4903, 0.07619, 0.5411, 0.01698, 0.5411, 0.07619, 0.4903, 0.07619, 0.4903, 0.01698, 0.5411, 0.1337, 0.5411, 0.1929, 0.4903, 0.1929, 0.4903, 0.1337, 0.5411, 0.1929, 0.5411, 0.1337, 0.5564, 0.1337, 0.5564, 0.1929, 0.5411, 0.1337, 0.5411, 0.07619, 0.5564, 0.07619, 0.5564, 0.1337, 0.5411, 0.07619, 0.5411, 0.01698, 0.5564, 0.01698, 0.5564, 0.07619, 0.5411, 0.2472, 0.5411, 0.1929, 0.5564, 0.1929, 0.5564, 0.2472, 0.4264, 0.8557, 0.5426, 0.8557, 0.5426, 0.962, 0.4264, 0.962, 0.4567, 0.1525, 0.4567, 0.1939, 0.4178, 0.1939, 0.4178, 0.1525, 0.5564, 0.1621, 0.5411, 0.1621, 0.5411, 0.1564, 0.5411, 0.1564, 0.5411, 0.1393, 0.5411, 0.1393, 0.5411, 0.1336, 0.5564, 0.1336, 0.7927, 0.01698, 0.7927, 0.07619, 0.5564, 0.07619, 0.5564, 0.01698, 0.5564, 0.1929, 0.5564, 0.1337, 0.7927, 0.1337, 0.7927, 0.1929, 0.7925, 0.1336, 0.5566, 0.1336, 0.5563, 0.07616, 0.5563, 0.07616, 0.7925, 0.07616, 0.0, 0.0, 0.0, 0.0, 0.0, 0.0, 0.0, 0.0, 0.4991, 0.5076, 0.5143, 0.4885, 0.5149, 0.4768, 0.5195, 0.4749, 0.5368, 0.4819, 0.5413, 0.4918, 0.5194, 0.4918, 0.5194, 0.5227, 0.5025, 0.5158, 0.4264, 0.8041, 0.5426, 0.8041, 0.5426, 0.8557, 0.4264, 0.8557, 0.0, 0.0, 0.0, 0.0, 0.0, 0.0, 0.0, 0.0, 0.4793, 0.1525, 0.4793, 0.1939, 0.4567, 0.1939, 0.4567, 0.1525, 0.0, 0.0, 0.0, 0.0, 0.0, 0.0, 0.0, 0.0, 0.0, 0.0, 0.0, 0.0, 0.0, 0.0, 0.0, 0.0, 0.515, 0.4769, 0.5145, 0.4887, 0.4993, 0.5077, 0.5027, 0.5159, 0.5196, 0.5229, 0.5196, 0.492, 0.5415, 0.492, 0.537, 0.4821, 0.5196, 0.475, 0.4178, 0.1939, 0.4075, 0.1939, 0.4075, 0.1525, 0.4178, 0.1525, 0.7925, 0.07616, 0.7925, 0.1336, 0.5566, 0.1336, 0.5563, 0.07616, 0.5411, 0.1929, 0.5411, 0.2472, 0.4903, 0.2472, 0.4903, 0.1929, 0.5411, 0.07619, 0.5411, 0.1337, 0.4903, 0.1337, 0.4903, 0.07619, 0.5411, 0.01698, 0.5411, 0.07619, 0.4903, 0.07619, 0.4903, 0.01698, 0.5411, 0.1337, 0.5411, 0.1929, 0.4903, 0.1929, 0.4903, 0.1337, 0.5411, 0.1929, 0.5411, 0.1337, 0.5564, 0.1337, 0.5564, 0.1929, 0.5411, 0.1337, 0.5411, 0.07619, 0.5564, 0.07619, 0.5564, 0.1337, 0.5411, 0.07619, 0.5411, 0.01698, 0.5564, 0.01698, 0.5564, 0.07619, 0.5411, 0.2472, 0.5411, 0.1929, 0.5564, 0.1929, 0.5564, 0.2472, 0.4264, 0.8557, 0.5426, 0.8557, 0.5426, 0.962, 0.4264, 0.962, 0.4567, 0.1525, 0.4567, 0.1939, 0.4178, 0.1939, 0.4178, 0.1525, 0.5564, 0.1621, 0.5411, 0.1621, 0.5411, 0.1564, 0.5411, 0.1564, 0.5411, 0.1393, 0.5411, 0.1393, 0.5411, 0.1336, 0.5564, 0.1336, 0.7927, 0.01698, 0.7927, 0.07619, 0.5564, 0.07619, 0.5564, 0.01698, 0.5564, 0.1929, 0.5564, 0.1337, 0.7927, 0.1337, 0.7927, 0.1929, 0.5632, 0.9208, 0.5743, 0.9208, 0.5743, 0.9564, 0.6034, 0.9564, 0.6034, 0.9208, 0.6145, 0.9208, 0.6147, 0.9623, 0.5632, 0.9623, 0.6149, 0.9019, 0.6147, 0.9623, 0.5632, 0.9623, 0.5632, 0.9019, 0.5646, 0.9019, 0.5652, 0.8887, 0.6129, 0.8887, 0.6135, 0.9019, 0.613, 0.8885, 0.6041, 0.8885, 0.6041, 0.871, 0.5744, 0.871, 0.5744, 0.8885, 0.5654, 0.8885, 0.5815, 0.6545, 0.5969, 0.6545, 0.5798, 0.5678, 0.5805, 0.5523, 0.5976, 0.5523, 0.5983, 0.5678, 0.5956, 0.2091, 0.5805, 0.2081, 0.558, 0.4409, 0.5788, 0.4775, 0.5864, 0.5372, 0.5956, 0.5286, 0.5866, 0.5366, 0.579, 0.4768, 0.5582, 0.4402, 0.5807, 0.2074, 0.5958, 0.2084, 0.5958, 0.5279, 0.5983, 0.5678, 0.6129, 0.8887, 0.5652, 0.8887, 0.5798, 0.5678, 0.7925, 0.1336, 0.5566, 0.1336, 0.5563, 0.07616, 0.5563, 0.07616, 0.7925, 0.07616, 0.0, 0.0, 0.0, 0.0, 0.0, 0.0, 0.0, 0.0, 0.4991, 0.5076, 0.5143, 0.4885, 0.5149, 0.4768, 0.5195, 0.4749, 0.5368, 0.4819, 0.5413, 0.4918, 0.5194, 0.4918, 0.5194, 0.5227, 0.5025, 0.5158, 0.4264, 0.8041, 0.5426, 0.8041, 0.5426, 0.8557, 0.4264, 0.8557, 0.0, 0.0, 0.0, 0.0, 0.0, 0.0, 0.0, 0.0, 0.4793, 0.1525, 0.4793, 0.1939, 0.4567, 0.1939, 0.4567, 0.1525, 0.0, 0.0, 0.0, 0.0, 0.0, 0.0, 0.0, 0.0, 0.0, 0.0, 0.0, 0.0, 0.0, 0.0, 0.0, 0.0, 0.515, 0.4769, 0.5145, 0.4887, 0.4993, 0.5077, 0.5027, 0.5159, 0.5196, 0.5229, 0.5196, 0.492, 0.5415, 0.492, 0.537, 0.4821, 0.5196, 0.475, 0.4178, 0.1939, 0.4075, 0.1939, 0.4075, 0.1525, 0.4178, 0.1525, 0.7925, 0.07616, 0.7925, 0.1336, 0.5566, 0.1336, 0.5563, 0.07616, 0.5411, 0.1929, 0.5411, 0.2472, 0.4903, 0.2472, 0.4903, 0.1929, 0.5411, 0.07619, 0.5411, 0.1337, 0.4903, 0.1337, 0.4903, 0.07619, 0.5411, 0.01698, 0.5411, 0.07619, 0.4903, 0.07619, 0.4903, 0.01698, 0.5411, 0.1337, 0.5411, 0.1929, 0.4903, 0.1929, 0.4903, 0.1337, 0.5411, 0.1929, 0.5411, 0.1337, 0.5564, 0.1337, 0.5564, 0.1929, 0.5411, 0.1337, 0.5411, 0.07619, 0.5564, 0.07619, 0.5564, 0.1337, 0.5411, 0.07619, 0.5411, 0.01698, 0.5564, 0.01698, 0.5564, 0.07619, 0.5411, 0.2472, 0.5411, 0.1929, 0.5564, 0.1929, 0.5564, 0.2472, 0.4264, 0.8557, 0.5426, 0.8557, 0.5426, 0.962, 0.4264, 0.962, 0.4567, 0.1525, 0.4567, 0.1939, 0.4178, 0.1939, 0.4178, 0.1525, 0.5564, 0.1621, 0.5411, 0.1621, 0.5411, 0.1564, 0.5411, 0.1564, 0.5411, 0.1393, 0.5411, 0.1393, 0.5411, 0.1336, 0.5564, 0.1336, 0.7927, 0.01698, 0.7927, 0.07619, 0.5564, 0.07619, 0.5564, 0.01698, 0.5564, 0.1929, 0.5564, 0.1337, 0.7927, 0.1337, 0.7927, 0.1929, 0.5632, 0.9208, 0.5743, 0.9208, 0.5743, 0.9564, 0.6034, 0.9564, 0.6034, 0.9208, 0.6145, 0.9208, 0.6147, 0.9623, 0.5632, 0.9623, 0.6149, 0.9019, 0.6147, 0.9623, 0.5632, 0.9623, 0.5632, 0.9019, 0.5646, 0.9019, 0.5652, 0.8887, 0.6129, 0.8887, 0.6135, 0.9019, 0.613, 0.8885, 0.6041, 0.8885, 0.6041, 0.871, 0.5744, 0.871, 0.5744, 0.8885, 0.5654, 0.8885, 0.5815, 0.6545, 0.5969, 0.6545, 0.5798, 0.5678, 0.5805, 0.5523, 0.5976, 0.5523, 0.5983, 0.5678, 0.5956, 0.2091, 0.5805, 0.2081, 0.558, 0.4409, 0.5788, 0.4775, 0.5864, 0.5372, 0.5956, 0.5286, 0.5866, 0.5366, 0.579, 0.4768, 0.5582, 0.4402, 0.5807, 0.2074, 0.5958, 0.2084, 0.5958, 0.5279, 0.5983, 0.5678, 0.6129, 0.8887, 0.5652, 0.8887, 0.5798, 0.5678, 0.5632, 0.9208, 0.5743, 0.9208, 0.5743, 0.9564, 0.6034, 0.9564, 0.6034, 0.9208, 0.6145, 0.9208, 0.6147, 0.9623, 0.5632, 0.9623, 0.6149, 0.9019, 0.6147, 0.9623, 0.5632, 0.9623, 0.5632, 0.9019, 0.5646, 0.9019, 0.5652, 0.8887, 0.6129, 0.8887, 0.6135, 0.9019, 0.613, 0.8885, 0.6041, 0.8885, 0.6041, 0.871, 0.5744, 0.871, 0.5744, 0.8885, 0.5654, 0.8885, 0.5815, 0.6545, 0.5969, 0.6545, 0.5798, 0.5678, 0.5805, 0.5523, 0.5976, 0.5523, 0.5983, 0.5678, 0.5956, 0.2091, 0.5805, 0.2081, 0.558, 0.4409, 0.5788, 0.4775, 0.5864, 0.5372, 0.5956, 0.5286, 0.5866, 0.5366, 0.579, 0.4768, 0.5582, 0.4402, 0.5807, 0.2074, 0.5958, 0.2084, 0.5958, 0.5279, 0.5983, 0.5678, 0.6129, 0.8887, 0.5652, 0.8887, 0.5798, 0.5678])
me_sphere_000.materials.append(mat_material)
me_sphere_000.use_remesh_preserve_volume = False
me_sphere_000.use_remesh_preserve_attributes = False
me_sphere_000.use_mirror_vertex_groups = False
me_sphere_000.update()
me_sphere_000.normals_split_custom_set([tuple(v) for v in zip(*[iter([-0.001746, -1.0, 2.997e-07, -0.001552, -0.8795, 0.4759, -0.623, -0.6208, 0.4759, -0.7083, -0.7059, 1.187e-07, -0.7083, -0.7059, 1.187e-07, -0.623, -0.6208, 0.4759, -0.8795, 0.001535, 0.4759, -1.0, 0.001746, -1.287e-07, -1.0, 0.001746, -1.287e-07, -0.8795, 0.001535, 0.4759, -0.6208, 0.623, 0.4759, -0.7059, 0.7083, -1.647e-07, -0.7059, 0.7083, -1.647e-07, -0.6208, 0.623, 0.4759, 0.001535, 0.8795, 0.4759, 0.001745, 1.0, -9.611e-09, 0.001745, 1.0, -9.611e-09, 0.001535, 0.8795, 0.4759, 0.623, 0.6208, 0.4759, 0.7083, 0.7059, 8.664e-08, 0.7083, 0.7059, 8.664e-08, 0.623, 0.6208, 0.4759, 0.8795, -0.001535, 0.4759, 1.0, -0.001745, 1.953e-07, -0.623, -0.6208, 0.4759, -0.001552, -0.8795, 0.4759, 0.6208, -0.623, 0.4759, 0.8795, -0.001535, 0.4759, 0.623, 0.6208, 0.4759, 0.001535, 0.8795, 0.4759, -0.6208, 0.623, 0.4759, -0.8795, 0.001535, 0.4759, 1.0, -0.001745, 1.953e-07, 0.8795, -0.001535, 0.4759, 0.6208, -0.623, 0.4759, 0.7059, -0.7083, 3.16e-07, 0.7059, -0.7083, 3.16e-07, 0.6208, -0.623, 0.4759, -0.001552, -0.8795, 0.4759, -0.001746, -1.0, 2.997e-07, -0.3526, 0.3852, -0.8528, -0.2315, 0.794, -0.5622, 0.2342, 0.7931, -0.5622, 0.3539, 0.3839, -0.8528, -0.3581, 0.3489, -0.8661, -0.3526, 0.3852, -0.8528, 0.3539, 0.3839, -0.8528, 0.3594, 0.3476, -0.8661, 0.3593, 0.3476, -0.8661, 0.3539, 0.3839, -0.8528, 0.8535, 0.3831, -0.3532, 0.8667, 0.3467, -0.3587, 0.3539, 0.3839, -0.8528, 0.2342, 0.7931, -0.5622, 0.5636, 0.7926, -0.2329, 0.8535, 0.3831, -0.3532, 0.8535, 0.3831, -0.3533, 0.5636, 0.7926, -0.2329, 0.5636, 0.7926, 0.2329, 0.8535, 0.3831, 0.3533, 0.8667, 0.3467, -0.3587, 0.8535, 0.3831, -0.3533, 0.8535, 0.3831, 0.3533, 0.8667, 0.3467, 0.3587, 0.8535, 0.3831, 0.3532, 0.5636, 0.7926, 0.2329, 0.2342, 0.7931, 0.5622, 0.3539, 0.3839, 0.8528, 0.8667, 0.3467, 0.3587, 0.8535, 0.3831, 0.3532, 0.3539, 0.3839, 0.8528, 0.3593, 0.3476, 0.8661, 0.5636, 0.7926, 0.2329, 0.5636, 0.7926, -0.2329, 0.2342, 0.7931, -0.5622, -0.2315, 0.794, -0.5622, -0.5608, 0.7945, -0.2329, -0.5608, 0.7945, 0.2329, -0.2315, 0.794, 0.5622, 0.2342, 0.7931, 0.5622, 0.3593, 0.3476, 0.8661, 0.3539, 0.3839, 0.8528, -0.3526, 0.3852, 0.8528, -0.3581, 0.3488, 0.8661, 0.3539, 0.3839, 0.8528, 0.2342, 0.7931, 0.5622, -0.2315, 0.794, 0.5622, -0.3526, 0.3852, 0.8528, -0.3581, 0.3489, 0.8661, -0.3526, 0.3852, 0.8528, -0.8522, 0.386, 0.3532, -0.8655, 0.3497, 0.3587, -0.3526, 0.3852, 0.8528, -0.2315, 0.794, 0.5622, -0.5608, 0.7945, 0.2329, -0.8522, 0.386, 0.3532, -0.8522, 0.386, 0.3533, -0.5608, 0.7945, 0.2329, -0.5608, 0.7945, -0.2329, -0.8522, 0.386, -0.3533, -0.8654, 0.3497, 0.3587, -0.8522, 0.386, 0.3533, -0.8522, 0.386, -0.3533, -0.8654, 0.3497, -0.3587, -0.8522, 0.386, -0.3532, -0.5608, 0.7945, -0.2329, -0.2315, 0.794, -0.5622, -0.3526, 0.3852, -0.8528, -0.8654, 0.3497, -0.3587, -0.8522, 0.386, -0.3532, -0.3526, 0.3852, -0.8528, -0.3581, 0.3488, -0.8661, -0.3539, -0.3839, -0.8528, -0.3605, 0.3321, -0.8717, 0.3616, 0.3308, -0.8717, 0.3526, -0.3852, -0.8528, -0.001733, -1.0, 1.519e-05, -0.1473, -0.9245, -0.3517, 0.144, -0.925, -0.3516, -0.271, -0.7088, -0.6513, -0.3539, -0.3839, -0.8528, 0.3526, -0.3852, -0.8528, 0.2685, -0.7097, -0.6513, -0.1473, -0.9245, -0.3517, -0.271, -0.7088, -0.6513, 0.2685, -0.7097, -0.6513, 0.144, -0.925, -0.3516, -0.001772, -1.0, -4.478e-06, 0.1441, -0.925, -0.3516, 0.35, -0.9253, -0.1457, 0.2685, -0.7097, -0.6513, 0.3526, -0.3852, -0.8528, 0.8522, -0.386, -0.3532, 0.6501, -0.7104, -0.2698, 0.1441, -0.925, -0.3516, 0.2685, -0.7097, -0.6513, 0.6501, -0.7104, -0.2698, 0.35, -0.9253, -0.1457, 0.3526, -0.3852, -0.8528, 0.3616, 0.3308, -0.8717, 0.8722, 0.3299, -0.3611, 0.8522, -0.386, -0.3532, 0.35, -0.9253, -0.1456, 0.6501, -0.7104, -0.2698, 0.6501, -0.7104, 0.2698, 0.35, -0.9253, 0.1456, 0.8522, -0.386, -0.3533, 0.8722, 0.3299, -0.3611, 0.8722, 0.3299, 0.3611, 0.8522, -0.386, 0.3533, -0.001761, -1.0, 1.355e-05, 0.35, -0.9253, -0.1456, 0.35, -0.9253, 0.1456, 0.6501, -0.7104, -0.2698, 0.8522, -0.386, -0.3533, 0.8522, -0.386, 0.3533, 0.6501, -0.7104, 0.2698, 0.35, -0.9253, 0.1457, 0.6501, -0.7104, 0.2698, 0.2685, -0.7097, 0.6513, 0.1441, -0.925, 0.3516, 0.8522, -0.386, 0.3532, 0.8722, 0.3299, 0.3611, 0.3616, 0.3308, 0.8717, 0.3526, -0.3852, 0.8528, -0.001741, -1.0, -2.629e-05, 0.35, -0.9253, 0.1457, 0.1441, -0.925, 0.3516, 0.6501, -0.7104, 0.2698, 0.8522, -0.386, 0.3532, 0.3526, -0.3852, 0.8528, 0.2685, -0.7097, 0.6513, -0.001758, -1.0, -1.459e-05, 0.144, -0.925, 0.3517, -0.1472, -0.9245, 0.3516, 0.2685, -0.7097, 0.6513, 0.3526, -0.3852, 0.8528, -0.3539, -0.3839, 0.8528, -0.271, -0.7088, 0.6513, 0.144, -0.925, 0.3517, 0.2685, -0.7097, 0.6513, -0.271, -0.7088, 0.6513, -0.1472, -0.9245, 0.3516, 0.3526, -0.3852, 0.8528, 0.3616, 0.3308, 0.8717, -0.3605, 0.3321, 0.8717, -0.3539, -0.3839, 0.8528, -0.271, -0.7088, 0.6513, -0.3539, -0.3839, 0.8528, -0.8535, -0.3831, 0.3532, -0.6525, -0.7081, 0.2698, -0.1473, -0.9245, 0.3516, -0.271, -0.7088, 0.6513, -0.6525, -0.7081, 0.2698, -0.3532, -0.9241, 0.1457, -0.3539, -0.3839, 0.8528, -0.3605, 0.3321, 0.8717, -0.8711, 0.333, 0.3611, -0.8535, -0.3831, 0.3532, -0.001744, -1.0, -1.96e-05, -0.1473, -0.9245, 0.3516, -0.3532, -0.9241, 0.1457, -0.3533, -0.9241, 0.1456, -0.6525, -0.7081, 0.2698, -0.6525, -0.7081, -0.2698, -0.3533, -0.9241, -0.1456, -0.8535, -0.3831, 0.3533, -0.8711, 0.333, 0.3611, -0.8711, 0.333, -0.3611, -0.8535, -0.3831, -0.3533, -0.00173, -1.0, 2.224e-05, -0.3533, -0.9241, 0.1456, -0.3533, -0.9241, -0.1456, -0.6525, -0.7081, 0.2698, -0.8535, -0.3831, 0.3533, -0.8535, -0.3831, -0.3533, -0.6525, -0.7081, -0.2698, -0.8535, -0.3831, -0.3532, -0.8711, 0.333, -0.3611, -0.3605, 0.3321, -0.8717, -0.3539, -0.3839, -0.8528, -0.001726, -1.0, 1.162e-06, -0.3532, -0.9241, -0.1457, -0.1473, -0.9245, -0.3516, -0.6525, -0.7081, -0.2698, -0.8535, -0.3831, -0.3532, -0.3539, -0.3839, -0.8528, -0.271, -0.7088, -0.6513, -0.3532, -0.9241, -0.1457, -0.6525, -0.7081, -0.2698, -0.271, -0.7088, -0.6513, -0.1473, -0.9245, -0.3516, 0.8722, 0.3299, -0.3611, 0.3616, 0.3308, -0.8717, -0.3605, 0.3321, -0.8717, -0.8711, 0.333, -0.3611, -0.8711, 0.333, 0.3611, -0.3605, 0.3321, 0.8717, 0.3616, 0.3308, 0.8717, 0.8722, 0.3299, 0.3611, 0.3485, -0.4097, -0.843, 0.3594, 0.3476, -0.866, 0.8667, 0.3467, -0.3587, 0.8423, -0.4106, -0.3492, 0.8423, -0.4106, -0.3492, 0.8667, 0.3467, -0.3587, 0.8666, 0.3467, 0.3587, 0.8423, -0.4106, 0.3492, 0.3485, -0.4097, 0.843, 0.3593, 0.3476, 0.866, -0.3581, 0.3489, 0.866, -0.3499, -0.4085, 0.843, -0.3499, -0.4085, 0.843, -0.3581, 0.3489, 0.866, -0.8654, 0.3498, 0.3587, -0.8437, -0.4076, 0.3492, -0.8654, 0.3498, 0.3587, -0.8654, 0.3498, -0.3588, -0.8437, -0.4076, -0.3492, -0.8437, -0.4076, 0.3492, 0.3593, 0.3476, -0.8661, -0.3582, 0.3488, -0.866, -0.8654, 0.3497, -0.3588, -0.8654, 0.3497, 0.3588, -0.3581, 0.3488, 0.8661, 0.3593, 0.3476, 0.8661, 0.8666, 0.3467, 0.3588, 0.8667, 0.3467, -0.3588, -0.3499, -0.4085, -0.843, -0.3581, 0.3489, -0.866, 0.3594, 0.3476, -0.866, 0.3485, -0.4097, -0.843, -0.8437, -0.4076, -0.3492, -0.8654, 0.3498, -0.3588, -0.3581, 0.3489, -0.866, -0.3499, -0.4085, -0.843, -0.3827, 0.0006676, -0.9239, -0.3827, 0.0006676, -0.9239, 0.3827, -0.0006682, -0.9239, 0.3827, -0.0006682, -0.9239, 0.3827, -0.0006682, -0.9239, 0.3827, -0.0006682, -0.9239, 0.9239, -0.001612, -0.3827, 0.9239, -0.001612, -0.3827, 0.9239, -0.001612, -0.3827, 0.9239, -0.001612, -0.3827, 0.9239, -0.001612, 0.3827, 0.9239, -0.001612, 0.3827, 0.9239, -0.001612, 0.3827, 0.9239, -0.001612, 0.3827, 0.3827, -0.0006677, 0.9239, 0.3827, -0.0006677, 0.9239, 0.3827, -0.0006677, 0.9239, 0.3827, -0.0006677, 0.9239, -0.3827, 0.000668, 0.9239, -0.3827, 0.000668, 0.9239, -0.3827, 0.000668, 0.9239, -0.3827, 0.000668, 0.9239, -0.9239, 0.001613, 0.3827, -0.9239, 0.001613, 0.3827, -0.9239, 0.001613, 0.3827, -0.9239, 0.001613, 0.3827, -0.9239, 0.001612, -0.3827, -0.9239, 0.001612, -0.3827, -0.9239, 0.001612, -0.3827, -0.9239, 0.001612, -0.3827, -0.3827, 0.0006676, -0.9239, -0.3827, 0.0006676, -0.9239, 0.001146, 0.657, 0.7539, -0.6773, 0.4892, 0.5495, -0.6816, 0.2553, 0.6857, 0.0005984, 0.3431, 0.9393, 0.001742, 0.9983, 0.05843, -0.6759, 0.7363, 0.03283, -0.6811, 0.674, 0.2862, 0.001596, 0.9145, 0.4046, 5.239e-07, 6.602e-07, 1.0, -0.6809, 0.001207, 0.7324, -0.6825, -0.2529, 0.6857, -0.0005986, -0.3431, 0.9393, -0.001146, -0.6569, 0.7539, -0.679, -0.4868, 0.5496, -0.6834, -0.6716, 0.2862, -0.001596, -0.9145, 0.4046, 0.6816, -0.2553, 0.6857, 0.6773, -0.4891, 0.5496, 0.6811, -0.6735, 0.2872, 0.6759, -0.7363, 0.03283, 0.8259, -0.5626, -0.0374, 0.8278, 0.5597, -0.0374, 0.6785, 0.7339, 0.03283, 0.6834, 0.6711, 0.2872, 0.679, 0.4868, 0.5495, 0.6825, 0.2529, 0.6857, 0.6809, -0.001169, 0.7324, -0.6825, -0.2529, 0.6857, -0.6809, 0.001207, 0.7324, -0.6816, 0.2553, 0.6857, -0.6773, 0.4892, 0.5495, -0.6811, 0.674, 0.2862, -0.6759, 0.7363, 0.03283, -0.8259, 0.5626, -0.0374, -0.8278, -0.5597, -0.0374, -0.6785, -0.7339, 0.03283, -0.6834, -0.6716, 0.2862, -0.679, -0.4868, 0.5496, -0.001742, -0.9983, 0.05843, -0.6785, -0.7339, 0.03283, -0.8278, -0.5597, -0.0374, -0.001744, -0.9992, -0.03887, -0.001236, -0.7071, -0.7071, -0.001235, -0.7071, 0.7071, -0.5784, -0.5763, 0.5774, -0.5784, -0.5763, -0.5773, -0.5784, -0.5763, 0.5774, -0.5763, 0.5784, 0.5773, -0.5763, 0.5784, -0.5773, -0.5784, -0.5763, -0.5773, 0.5763, -0.5784, -0.5773, 0.5784, 0.5763, -0.5773, 0.5784, 0.5763, 0.5774, 0.5763, -0.5784, 0.5774, 0.5763, -0.5784, 0.5774, 0.5784, 0.5763, 0.5774, 0.001232, 0.7071, 0.7071, -0.001235, -0.7071, 0.7071, -0.001235, -0.7071, 0.7071, 0.001233, 0.7071, 0.7071, -0.5763, 0.5784, 0.5773, -0.5784, -0.5763, 0.5774, 0.5784, 0.5763, -0.5773, 0.001234, 0.7071, -0.7071, 0.001232, 0.7071, 0.7071, 0.5784, 0.5763, 0.5774, -0.001235, -0.7071, 0.7071, -0.001233, -0.7071, -0.7071, 0.5763, -0.5784, -0.5773, 0.5763, -0.5784, 0.5774, -0.001233, -0.7071, -0.7071, 0.001234, 0.7071, -0.7071, 0.5784, 0.5763, -0.5773, 0.5763, -0.5784, -0.5773, 0.8423, -0.4106, 0.3492, 0.8666, 0.3467, 0.3587, 0.3593, 0.3476, 0.866, 0.3485, -0.4097, 0.843, -0.5784, -0.5763, -0.5773, -0.5763, 0.5784, -0.5773, 0.001232, 0.7071, -0.7071, -0.001236, -0.7071, -0.7071, -0.5763, 0.5784, 0.5773, 0.001233, 0.7071, 0.7071, 0.001232, 0.7071, -0.7071, -0.5763, 0.5784, -0.5773, -0.3499, -0.4085, -0.843, 0.3485, -0.4097, -0.843, 0.1806, -0.8798, -0.4398, -0.1837, -0.8791, -0.4398, 0.3485, -0.4097, -0.843, 0.8423, -0.4106, -0.3492, 0.4382, -0.8802, -0.1822, 0.1806, -0.8798, -0.4398, 0.8423, -0.4106, -0.3492, 0.8423, -0.4106, 0.3492, 0.4382, -0.8802, 0.1822, 0.4382, -0.8802, -0.1822, 0.8423, -0.4106, 0.3492, 0.3485, -0.4097, 0.843, 0.1806, -0.8798, 0.4398, 0.4382, -0.8802, 0.1822, 0.3485, -0.4097, 0.843, -0.3499, -0.4085, 0.843, -0.1837, -0.8791, 0.4398, 0.1806, -0.8798, 0.4398, -0.3499, -0.4085, 0.843, -0.8437, -0.4076, 0.3492, -0.4413, -0.8787, 0.1822, -0.1837, -0.8791, 0.4398, -0.8437, -0.4076, 0.3492, -0.8437, -0.4076, -0.3492, -0.4413, -0.8787, -0.1822, -0.4413, -0.8787, 0.1822, -0.8437, -0.4076, -0.3492, -0.3499, -0.4085, -0.843, -0.1837, -0.8791, -0.4398, -0.4413, -0.8787, -0.1822, 0.6759, -0.7363, 0.03283, -0.001742, -0.9983, 0.05843, -0.001744, -0.9992, -0.03887, 0.8259, -0.5626, -0.0374, 0.6811, -0.6735, 0.2872, -0.001596, -0.9145, 0.4046, -0.001742, -0.9983, 0.05843, 0.6759, -0.7363, 0.03283, -0.001596, -0.9145, 0.4046, -0.6834, -0.6716, 0.2862, -0.6785, -0.7339, 0.03283, -0.001742, -0.9983, 0.05843, 0.6773, -0.4891, 0.5496, -0.001146, -0.6569, 0.7539, -0.001596, -0.9145, 0.4046, 0.6811, -0.6735, 0.2872, 0.6816, -0.2553, 0.6857, -0.0005986, -0.3431, 0.9393, -0.001146, -0.6569, 0.7539, 0.6773, -0.4891, 0.5496, -0.0005986, -0.3431, 0.9393, -0.6825, -0.2529, 0.6857, -0.679, -0.4868, 0.5496, -0.001146, -0.6569, 0.7539, 0.6809, -0.001169, 0.7324, 5.239e-07, 6.602e-07, 1.0, -0.0005986, -0.3431, 0.9393, 0.6816, -0.2553, 0.6857, 0.6825, 0.2529, 0.6857, 0.0005984, 0.3431, 0.9393, 5.239e-07, 6.602e-07, 1.0, 0.6809, -0.001169, 0.7324, 0.0005984, 0.3431, 0.9393, -0.6816, 0.2553, 0.6857, -0.6809, 0.001207, 0.7324, 5.239e-07, 6.602e-07, 1.0, 0.6785, 0.7339, 0.03283, 0.001742, 0.9983, 0.05843, 0.001596, 0.9145, 0.4046, 0.6834, 0.6711, 0.2872, 0.8278, 0.5597, -0.0374, 0.001744, 0.9992, -0.03887, 0.001742, 0.9983, 0.05843, 0.6785, 0.7339, 0.03283, 0.001744, 0.9992, -0.03887, -0.8259, 0.5626, -0.0374, -0.6759, 0.7363, 0.03283, 0.001742, 0.9983, 0.05843, 0.679, 0.4868, 0.5495, 0.001146, 0.657, 0.7539, 0.0005984, 0.3431, 0.9393, 0.6825, 0.2529, 0.6857, 0.6834, 0.6711, 0.2872, 0.001596, 0.9145, 0.4046, 0.001146, 0.657, 0.7539, 0.679, 0.4868, 0.5495, 0.001596, 0.9145, 0.4046, -0.6811, 0.674, 0.2862, -0.6773, 0.4892, 0.5495, 0.001146, 0.657, 0.7539, -0.1837, -0.8791, -0.4398, 0.1806, -0.8798, -0.4398, 0.4382, -0.8802, -0.1822, 0.4382, -0.8802, 0.1822, 0.1806, -0.8798, 0.4398, -0.1837, -0.8791, 0.4398, -0.4413, -0.8787, 0.1822, -0.4413, -0.8787, -0.1822, -0.9441, 0.2296, 0.2366, -0.6902, 0.2837, 0.6657, -0.594, 0.5635, 0.5741, -0.594, 0.5635, 0.5741, -0.6902, 0.2837, 0.6657, -0.2711, 0.227, 0.9354, -0.2588, 0.3254, 0.9095, -0.9173, 0.328, 0.2257, -0.6183, 0.6227, -0.4794, -0.9173, 0.328, 0.2257, -0.2588, 0.3254, 0.9095, 0.4581, 0.6187, 0.6383, 0.4581, 0.6187, 0.6383, 0.9343, 0.2451, -0.2587, 0.2945, 0.2476, -0.923, -0.6183, 0.6227, -0.4794, -0.2711, 0.227, 0.9354, -0.6902, 0.2837, 0.6657, -0.7201, -0.0234, 0.6935, -0.7201, -0.0234, 0.6935, -0.6902, 0.2837, 0.6657, -0.9441, 0.2296, 0.2366, -0.7761, -0.6289, -0.04716, 0.01565, -0.6319, 0.7749, 0.7874, -0.6161, -0.02036, 0.01565, -0.6319, 0.7749, -0.7761, -0.6289, -0.04716, 0.04768, -0.6132, -0.7885, 0.04768, -0.6132, -0.7885, -0.7761, -0.6289, -0.04716, -0.9441, 0.2296, 0.2366, -0.9173, 0.328, 0.2257, -0.6183, 0.6227, -0.4794, 0.2945, 0.2476, -0.923, 0.4581, 0.6187, 0.6383, -0.2588, 0.3254, 0.9095, -0.2711, 0.227, 0.9354, 0.01565, -0.6319, 0.7749, 0.7874, -0.6161, -0.02036, 0.9343, 0.2451, -0.2587, 0.04768, -0.6132, -0.7885, 0.2945, 0.2476, -0.923, 0.9343, 0.2451, -0.2587, 0.7874, -0.6161, -0.02036, -0.5879, -0.7433, -0.3192, 0.121, -0.3747, -0.9192, 0.9324, -0.144, -0.3314, 0.9218, -0.3778, -0.08728, 0.2938, -0.7467, 0.5968, 0.6324, 0.7467, -0.2062, 0.233, 0.7482, -0.6212, 0.06383, 0.9963, -0.05774, 0.06383, 0.9963, -0.05774, -0.5707, 0.7043, -0.4222, -0.9593, 0.04934, 0.2781, -0.6342, -0.6944, -0.34, -0.1373, -0.8364, -0.5306, -0.6107, -0.7884, -0.07316, -0.8701, -0.4708, -0.1457, 0.3047, 0.2711, -0.9131, 0.2329, 0.7483, -0.6211, -0.03677, 0.7818, -0.6224, 0.4027, 0.7005, 0.5891, -0.5707, 0.7043, -0.4222, -0.03677, 0.7818, -0.6224, 0.6234, 0.7793, 0.0635, 0.3047, 0.271, -0.9131, 0.2329, 0.7483, -0.6211, 0.6323, 0.7468, -0.2062, 0.9324, -0.144, -0.3314, 0.1106, -0.4746, 0.8732, -0.8701, -0.4708, -0.1457, -0.6107, -0.7884, -0.07316, 0.04687, -0.791, 0.6101, -0.9593, 0.04918, 0.2781, -0.6342, -0.6944, -0.34, 0.3129, -0.6981, 0.644, -0.3143, 0.0469, 0.9482, -0.3143, 0.0469, 0.9482, 0.4028, 0.7006, 0.5891, -0.5707, 0.7043, -0.4222, -0.9593, 0.04918, 0.2781, 0.3129, -0.698, 0.644, -0.3144, 0.04674, 0.9481, 0.4027, 0.7005, 0.5891, 0.6234, 0.7793, 0.0635, 0.6323, 0.7468, -0.2062, 0.9324, -0.144, -0.3314, 0.1106, -0.4746, 0.8732, 0.04687, -0.791, 0.6101, 0.5218, -0.839, 0.1543, -0.1373, -0.8364, -0.5306, -0.6342, -0.6944, -0.34, 0.3129, -0.698, 0.644, 0.5218, -0.839, 0.1543, 0.6728, 0.7231, 0.1564, -0.1279, 0.7262, -0.6755, -0.8679, 0.4948, -0.04515, 0.01383, 0.4914, 0.8708, -0.5879, -0.7433, -0.3192, 0.2938, -0.7467, 0.5968, 0.6428, -0.676, 0.3602, -0.3379, -0.6723, -0.6587, 0.01383, 0.4913, 0.8709, -0.8679, 0.4947, -0.04515, -0.6428, 0.676, -0.3602, 0.338, 0.6722, 0.6587, 0.2938, -0.7467, 0.5968, 0.01383, 0.4913, 0.8709, 0.338, 0.6722, 0.6587, 0.6428, -0.676, 0.3602, -0.8679, 0.4947, -0.04515, -0.5879, -0.7433, -0.3192, -0.3379, -0.6723, -0.6587, -0.6428, 0.676, -0.3602, -0.5879, -0.7433, -0.3192, -0.8679, 0.4947, -0.04515, -0.8679, 0.4948, -0.04515, -0.5879, -0.7433, -0.3192, -0.8679, 0.4947, -0.04515, 0.01383, 0.4913, 0.8709, 0.01383, 0.4914, 0.8708, -0.8679, 0.4948, -0.04515, 0.01383, 0.4913, 0.8709, 0.2938, -0.7467, 0.5968, 0.2938, -0.7467, 0.5968, 0.01383, 0.4914, 0.8708, 0.2938, -0.7467, 0.5968, -0.5879, -0.7433, -0.3192, -0.5879, -0.7433, -0.3192, 0.2938, -0.7467, 0.5968, 0.6234, 0.7793, 0.0635, -0.03677, 0.7818, -0.6224, 0.2329, 0.7483, -0.6211, 0.6323, 0.7468, -0.2062, 0.04687, -0.791, 0.6101, -0.6107, -0.7884, -0.07316, -0.1373, -0.8364, -0.5306, 0.5218, -0.839, 0.1543, 0.6728, 0.7231, 0.1564, 0.9218, -0.3778, -0.08728, 0.9324, -0.144, -0.3314, 0.6323, 0.7468, -0.2062, 0.2329, 0.7483, -0.6211, 0.3047, 0.271, -0.9131, 0.121, -0.3747, -0.9192, -0.1279, 0.7262, -0.6755, 0.9218, -0.3778, -0.08728, 0.6728, 0.7231, 0.1564, 0.01383, 0.4914, 0.8708, 0.2938, -0.7467, 0.5968, -0.5879, -0.7433, -0.3192, -0.8679, 0.4948, -0.04515, -0.1279, 0.7262, -0.6755, 0.121, -0.3747, -0.9192, 0.3059, -0.7469, -0.5904, 0.9214, -0.3746, 0.103, 0.3516, -0.1388, 0.9258, 0.1072, -0.3725, 0.9218, -0.5906, -0.7446, 0.3111, 0.2202, 0.7505, 0.6231, 0.6263, 0.7494, 0.2147, 0.0594, 0.9966, 0.0565, 0.0594, 0.9966, 0.0565, 0.41, 0.7007, -0.5839, -0.2991, 0.04382, -0.9532, 0.3256, -0.6983, -0.6374, 0.527, -0.8376, -0.144, 0.05937, -0.792, -0.6076, 0.1263, -0.476, -0.8703, 0.9196, 0.2723, 0.2831, 0.6264, 0.7493, 0.2149, 0.6218, 0.7812, -0.05496, -0.5798, 0.7033, 0.4114, 0.41, 0.7007, -0.5839, 0.6218, 0.7812, -0.05496, -0.04944, 0.783, 0.6201, 0.9196, 0.2722, 0.2831, 0.6264, 0.7493, 0.2149, 0.2204, 0.7503, 0.6233, 0.3516, -0.1387, 0.9258, -0.8708, -0.4734, 0.1325, 0.1263, -0.476, -0.8703, 0.05937, -0.792, -0.6076, -0.6093, -0.7903, 0.06484, -0.299, 0.04392, -0.9532, 0.3256, -0.6983, -0.6374, -0.6374, -0.6958, 0.331, -0.9548, 0.04563, -0.2938, -0.9548, 0.04563, -0.2938, -0.5798, 0.7033, 0.4114, 0.41, 0.7007, -0.5839, -0.299, 0.04392, -0.9532, -0.6374, -0.6958, 0.331, -0.9548, 0.0456, -0.2938, -0.5798, 0.7033, 0.4114, -0.04944, 0.783, 0.6201, 0.2203, 0.7503, 0.6233, 0.3517, -0.1387, 0.9258, -0.8708, -0.4734, 0.1325, -0.6093, -0.7903, 0.06484, -0.1432, -0.8358, 0.53, 0.527, -0.8376, -0.144, 0.3256, -0.6983, -0.6374, -0.6374, -0.6958, 0.331, -0.1432, -0.8358, 0.53, -0.1413, 0.7271, 0.6718, 0.6729, 0.725, -0.1469, 0.02639, 0.4897, -0.8715, -0.8701, 0.492, 0.03002, 0.3059, -0.7469, -0.5904, -0.5906, -0.7446, 0.3111, -0.3464, -0.6721, 0.6545, 0.6508, -0.6746, -0.3483, -0.8701, 0.492, 0.03002, 0.02639, 0.4896, -0.8715, 0.3464, 0.672, -0.6545, -0.6508, 0.6746, 0.3484, -0.5906, -0.7446, 0.3111, -0.8701, 0.492, 0.03002, -0.6508, 0.6746, 0.3484, -0.3464, -0.6721, 0.6545, 0.02639, 0.4896, -0.8715, 0.3059, -0.7469, -0.5904, 0.6508, -0.6746, -0.3483, 0.3464, 0.672, -0.6545, 0.3059, -0.7469, -0.5904, 0.02639, 0.4896, -0.8715, 0.02639, 0.4897, -0.8715, 0.3059, -0.7469, -0.5904, 0.02639, 0.4896, -0.8715, -0.8701, 0.492, 0.03002, -0.8701, 0.492, 0.03002, 0.02639, 0.4897, -0.8715, -0.8701, 0.492, 0.03002, -0.5906, -0.7446, 0.3111, -0.5906, -0.7446, 0.3111, -0.8701, 0.492, 0.03002, -0.5906, -0.7446, 0.3111, 0.3059, -0.7469, -0.5904, 0.3059, -0.7469, -0.5904, -0.5906, -0.7446, 0.3111, -0.04944, 0.783, 0.6201, 0.6218, 0.7812, -0.05496, 0.6264, 0.7493, 0.2149, 0.2203, 0.7503, 0.6233, -0.6093, -0.7903, 0.06484, 0.05937, -0.792, -0.6076, 0.527, -0.8376, -0.144, -0.1432, -0.8358, 0.53, -0.1413, 0.7271, 0.6718, 0.1072, -0.3725, 0.9218, 0.3516, -0.1388, 0.9258, 0.2204, 0.7503, 0.6233, 0.6264, 0.7493, 0.2149, 0.9197, 0.2722, 0.2831, 0.9214, -0.3746, 0.103, 0.6729, 0.725, -0.1469, 0.1072, -0.3725, 0.9218, -0.1413, 0.7271, 0.6718, -0.8701, 0.492, 0.03002, -0.5906, -0.7446, 0.3111, 0.3059, -0.7469, -0.5904, 0.02639, 0.4897, -0.8715, 0.6729, 0.725, -0.1469, 0.9214, -0.3746, 0.103, -0.3163, -0.7483, 0.5831, -0.9241, -0.3656, -0.1115, -0.347, -0.129, -0.9289, -0.1047, -0.365, -0.9251, 0.5859, -0.7476, -0.3127, -0.2097, 0.7566, -0.6193, -0.6184, 0.7563, -0.2135, -0.05039, 0.9975, -0.05003, -0.05039, 0.9975, -0.05003, -0.4074, 0.7002, 0.5863, 0.2934, 0.03436, 0.9554, -0.3359, -0.6998, 0.6304, -0.5354, -0.8338, 0.1347, -0.07029, -0.7958, 0.6015, -0.1361, -0.481, 0.8661, -0.9154, 0.2825, -0.2869, -0.6183, 0.7564, -0.2134, -0.6152, 0.7864, 0.05665, 0.5886, 0.7009, -0.4028, -0.4074, 0.7002, 0.5863, -0.6152, 0.7864, 0.05665, 0.06036, 0.7869, -0.6142, -0.9154, 0.2825, -0.2869, -0.6183, 0.7564, -0.2135, -0.2097, 0.7567, -0.6192, -0.347, -0.129, -0.929, 0.8674, -0.4803, -0.1304, -0.1361, -0.481, 0.8661, -0.07029, -0.7958, 0.6015, 0.6026, -0.7953, -0.06667, 0.2934, 0.03438, 0.9554, -0.3359, -0.6999, 0.6303, 0.6332, -0.6992, -0.332, 0.9533, 0.035, 0.3001, 0.9533, 0.035, 0.3001, 0.5886, 0.7009, -0.4028, -0.4074, 0.7002, 0.5863, 0.2934, 0.03438, 0.9554, 0.6332, -0.6991, -0.332, 0.9533, 0.03493, 0.3001, 0.5886, 0.7009, -0.4028, 0.06036, 0.7869, -0.6142, -0.2097, 0.7567, -0.6193, -0.347, -0.129, -0.9289, 0.8674, -0.4803, -0.1304, 0.6026, -0.7953, -0.06667, 0.1391, -0.8333, -0.535, -0.5354, -0.8338, 0.1347, -0.3359, -0.6998, 0.6304, 0.6332, -0.6991, -0.332, 0.1391, -0.8333, -0.535, 0.152, 0.7305, -0.6657, -0.6673, 0.7299, 0.1479, -0.02752, 0.4837, 0.8748, 0.8746, 0.4843, -0.02105, -0.3163, -0.7483, 0.5831, 0.5859, -0.7476, -0.3127, 0.3445, -0.6705, -0.6571, -0.659, -0.6712, 0.3394, 0.8746, 0.4843, -0.02104, -0.02752, 0.4837, 0.8748, -0.3445, 0.6705, 0.6571, 0.659, 0.6712, -0.3394, 0.5859, -0.7476, -0.3127, 0.8746, 0.4843, -0.02104, 0.659, 0.6712, -0.3394, 0.3445, -0.6705, -0.6571, -0.02752, 0.4837, 0.8748, -0.3163, -0.7483, 0.5831, -0.659, -0.6712, 0.3394, -0.3445, 0.6705, 0.6571, -0.3163, -0.7483, 0.5831, -0.02752, 0.4837, 0.8748, -0.02752, 0.4837, 0.8748, -0.3163, -0.7483, 0.5831, -0.02752, 0.4837, 0.8748, 0.8746, 0.4843, -0.02104, 0.8746, 0.4843, -0.02105, -0.02752, 0.4837, 0.8748, 0.8746, 0.4843, -0.02104, 0.5859, -0.7476, -0.3127, 0.5859, -0.7476, -0.3127, 0.8746, 0.4843, -0.02105, 0.5859, -0.7476, -0.3127, -0.3163, -0.7483, 0.5831, -0.3163, -0.7483, 0.5831, 0.5859, -0.7476, -0.3127, 0.06036, 0.7869, -0.6142, -0.6152, 0.7864, 0.05665, -0.6183, 0.7564, -0.2134, -0.2097, 0.7567, -0.6193, 0.6026, -0.7953, -0.06667, -0.07029, -0.7958, 0.6015, -0.5354, -0.8338, 0.1347, 0.1391, -0.8333, -0.535, 0.152, 0.7305, -0.6657, -0.1047, -0.365, -0.9251, -0.347, -0.129, -0.9289, -0.2097, 0.7567, -0.6192, -0.6183, 0.7564, -0.2135, -0.9154, 0.2825, -0.2869, -0.9241, -0.3656, -0.1115, -0.6673, 0.7299, 0.1479, -0.1047, -0.365, -0.9251, 0.152, 0.7305, -0.6657, 0.8746, 0.4843, -0.02105, 0.5859, -0.7476, -0.3127, -0.3163, -0.7483, 0.5831, -0.02752, 0.4837, 0.8748, -0.6673, 0.7299, 0.1479, -0.9241, -0.3656, -0.1115, -0.2608, 0.204, -0.9436, -0.6851, 0.2571, -0.6816, -0.596, 0.5405, -0.5938, -0.596, 0.5405, -0.5938, -0.6851, 0.2571, -0.6816, -0.9446, 0.2059, -0.2555, -0.9201, 0.3049, -0.246, -0.2508, 0.3032, -0.9193, 0.4557, 0.6159, -0.6427, -0.2508, 0.3032, -0.9193, -0.9201, 0.3049, -0.246, -0.6382, 0.6188, 0.458, -0.6382, 0.6188, 0.458, 0.2748, 0.2706, 0.9226, 0.925, 0.2689, 0.2684, 0.4557, 0.6159, -0.6427, -0.9446, 0.2059, -0.2555, -0.6851, 0.2571, -0.6816, -0.7084, -0.05096, -0.7039, -0.7084, -0.05096, -0.7039, -0.6851, 0.2571, -0.6816, -0.2608, 0.204, -0.9436, 0.04063, -0.6457, -0.7625, -0.7639, -0.6436, 0.04702, 0.04751, -0.5974, 0.8005, -0.7639, -0.6436, 0.04702, 0.04063, -0.6457, -0.7625, 0.7992, -0.5994, 0.04416, 0.7992, -0.5994, 0.04416, 0.04063, -0.6457, -0.7625, -0.2608, 0.204, -0.9436, -0.2508, 0.3032, -0.9193, 0.4557, 0.6159, -0.6427, 0.925, 0.2689, 0.2684, -0.6382, 0.6188, 0.458, -0.9201, 0.3049, -0.246, -0.9446, 0.2059, -0.2555, -0.7639, -0.6436, 0.04702, 0.04751, -0.5974, 0.8005, 0.2748, 0.2706, 0.9226, 0.7992, -0.5994, 0.04416, 0.925, 0.2689, 0.2684, 0.2748, 0.2706, 0.9226, 0.04751, -0.5974, 0.8005, 0.5942, -0.7486, 0.294, -0.08886, -0.3775, 0.9217, -0.9203, -0.1388, 0.3659, -0.9205, -0.3717, 0.1207, -0.3215, -0.7423, -0.588, -0.6188, 0.7503, 0.2327, -0.204, 0.7475, 0.6322, -0.0545, 0.9965, 0.06379, -0.0545, 0.9965, 0.06379, 0.5913, 0.6986, 0.4029, 0.9484, 0.04369, -0.314, 0.6416, -0.7002, 0.3132, 0.1513, -0.8395, 0.5219, 0.6074, -0.793, 0.04713, 0.8716, -0.4775, 0.1109, -0.2681, 0.2696, 0.9249, -0.204, 0.7475, 0.6322, 0.06586, 0.7791, 0.6234, -0.4197, 0.7057, -0.5709, 0.5913, 0.6986, 0.4029, 0.06586, 0.7791, 0.6234, -0.6198, 0.7839, -0.03704, -0.2681, 0.2696, 0.9249, -0.2039, 0.7475, 0.6322, -0.6187, 0.7504, 0.2327, -0.9202, -0.1388, 0.3659, -0.1469, -0.4704, -0.8702, 0.8716, -0.4775, 0.1109, 0.6074, -0.793, 0.04713, -0.07555, -0.7882, -0.6107, 0.9484, 0.04364, -0.314, 0.6416, -0.7002, 0.3132, -0.342, -0.6933, -0.6343, 0.2786, 0.04832, -0.9592, 0.2786, 0.04832, -0.9592, -0.4197, 0.7057, -0.5709, 0.5912, 0.6986, 0.4029, 0.9484, 0.04364, -0.314, -0.342, -0.6933, -0.6343, 0.2787, 0.04823, -0.9592, -0.4197, 0.7057, -0.5709, -0.6198, 0.7839, -0.03704, -0.6187, 0.7504, 0.2327, -0.9203, -0.1387, 0.3659, -0.1469, -0.4704, -0.8702, -0.07555, -0.7882, -0.6107, -0.5333, -0.8347, -0.1375, 0.1513, -0.8395, 0.5219, 0.6416, -0.7002, 0.3132, -0.342, -0.6933, -0.6343, -0.5333, -0.8347, -0.1375, -0.6731, 0.7284, -0.1282, 0.1586, 0.7226, 0.6728, 0.8725, 0.4885, 0.01411, -0.0432, 0.4948, -0.8679, 0.5942, -0.7486, 0.294, -0.3214, -0.7422, -0.588, -0.6608, -0.6701, -0.3381, 0.3577, -0.6772, 0.643, -0.04319, 0.4948, -0.8679, 0.8725, 0.4885, 0.01411, 0.6608, 0.6701, 0.3381, -0.3578, 0.6772, -0.643, -0.3214, -0.7422, -0.588, -0.04319, 0.4948, -0.8679, -0.3578, 0.6772, -0.643, -0.6608, -0.6701, -0.3381, 0.8725, 0.4885, 0.01411, 0.5942, -0.7486, 0.294, 0.3577, -0.6772, 0.643, 0.6608, 0.6701, 0.3381, 0.5942, -0.7486, 0.294, 0.8725, 0.4885, 0.01411, 0.8725, 0.4885, 0.01411, 0.5942, -0.7486, 0.294, 0.8725, 0.4885, 0.01411, -0.04319, 0.4948, -0.8679, -0.0432, 0.4948, -0.8679, 0.8725, 0.4885, 0.01411, -0.04319, 0.4948, -0.8679, -0.3214, -0.7422, -0.588, -0.3215, -0.7423, -0.588, -0.0432, 0.4948, -0.8679, -0.3214, -0.7422, -0.588, 0.5942, -0.7486, 0.294, 0.5942, -0.7486, 0.294, -0.3215, -0.7423, -0.588, -0.6198, 0.7839, -0.03704, 0.06586, 0.7791, 0.6234, -0.204, 0.7475, 0.6322, -0.6187, 0.7504, 0.2327, -0.07555, -0.7882, -0.6107, 0.6074, -0.793, 0.04713, 0.1513, -0.8395, 0.5219, -0.5333, -0.8347, -0.1375, -0.6731, 0.7284, -0.1282, -0.9205, -0.3717, 0.1207, -0.9203, -0.1388, 0.3659, -0.6187, 0.7504, 0.2327, -0.2039, 0.7475, 0.6322, -0.2681, 0.2696, 0.9249, -0.08886, -0.3775, 0.9217, 0.1586, 0.7226, 0.6728, -0.9205, -0.3717, 0.1207, -0.6731, 0.7284, -0.1282, -0.0432, 0.4948, -0.8679, -0.3215, -0.7423, -0.588, 0.5942, -0.7486, 0.294, 0.8725, 0.4885, 0.01411, 0.1586, 0.7226, 0.6728, -0.08886, -0.3775, 0.9217, 0.9387, 0.2092, -0.2741, 0.6698, 0.2647, -0.6938, 0.5825, 0.5471, -0.6011, 0.5825, 0.5471, -0.6011, 0.6698, 0.2647, -0.6938, 0.2398, 0.2141, -0.9469, 0.2303, 0.313, -0.9214, 0.9143, 0.3082, -0.263, 0.6479, 0.6144, 0.4503, 0.9143, 0.3082, -0.263, 0.2303, 0.313, -0.9214, -0.47, 0.6223, -0.626, -0.47, 0.6223, -0.626, -0.919, 0.2654, 0.2916, -0.2546, 0.2607, 0.9312, 0.6479, 0.6144, 0.4503, 0.2398, 0.2141, -0.9469, 0.6698, 0.2647, -0.6938, 0.6928, -0.04306, -0.7199, 0.6928, -0.04306, -0.7199, 0.6698, 0.2647, -0.6938, 0.9387, 0.2092, -0.2741, 0.7651, -0.6435, 0.02342, -0.05711, -0.6377, -0.7682, -0.7977, -0.6005, 0.05547, -0.05711, -0.6377, -0.7682, 0.7651, -0.6435, 0.02342, -0.02954, -0.6058, 0.795, -0.02954, -0.6058, 0.795, 0.7651, -0.6435, 0.02342, 0.9387, 0.2092, -0.2741, 0.9143, 0.3082, -0.263, 0.6479, 0.6144, 0.4503, -0.2546, 0.2607, 0.9312, -0.47, 0.6223, -0.626, 0.2303, 0.313, -0.9214, 0.2398, 0.2141, -0.9469, -0.05711, -0.6377, -0.7682, -0.7977, -0.6005, 0.05547, -0.919, 0.2654, 0.2916, -0.02954, -0.6058, 0.795, -0.2546, 0.2607, 0.9312, -0.919, 0.2654, 0.2916, -0.7977, -0.6005, 0.05547, 0.2518, 0.223, 0.9418, 0.677, 0.2779, 0.6815, 0.5844, 0.5586, 0.5886, 0.5844, 0.5586, 0.5886, 0.677, 0.2779, 0.6815, 0.9399, 0.2235, 0.258, 0.914, 0.3221, 0.2467, 0.2406, 0.3216, 0.9158, -0.4685, 0.6196, 0.6298, 0.2406, 0.3216, 0.9158, 0.914, 0.3221, 0.2467, 0.6323, 0.6204, -0.464, 0.6323, 0.6204, -0.464, -0.2728, 0.2517, -0.9286, -0.927, 0.2512, -0.2785, -0.4685, 0.6196, 0.6298, 0.9399, 0.2235, 0.258, 0.677, 0.2779, 0.6815, 0.7045, -0.02939, 0.709, 0.7045, -0.02939, 0.709, 0.677, 0.2779, 0.6815, 0.2518, 0.223, 0.9418, -0.03629, -0.6338, 0.7726, 0.7733, -0.6332, -0.03185, -0.03383, -0.6109, -0.791, 0.7733, -0.6332, -0.03185, -0.03629, -0.6338, 0.7726, -0.7903, -0.6115, -0.03937, -0.7903, -0.6115, -0.03937, -0.03629, -0.6338, 0.7726, 0.2518, 0.223, 0.9418, 0.2406, 0.3216, 0.9158, -0.4685, 0.6196, 0.6298, -0.927, 0.2512, -0.2785, 0.6323, 0.6204, -0.464, 0.914, 0.3221, 0.2467, 0.9399, 0.2235, 0.258, 0.7733, -0.6332, -0.03185, -0.03383, -0.6109, -0.791, -0.2728, 0.2517, -0.9286, -0.7903, -0.6115, -0.03937, -0.927, 0.2512, -0.2785, -0.2728, 0.2517, -0.9286, -0.03383, -0.6109, -0.791])] * 3)])
arm_robot = bpy.data.armatures.new('Robot')  # bones are not reproduced

# ---- objects
ob_armature = bpy.data.objects.new('Armature', arm_robot)
ob_robot = bpy.data.objects.new('Robot', me_sphere_000)

# ---- transforms, parenting, visibility, modifiers, constraints
ob_armature.location = (0.0, 0.0, 1.138)
ob_armature.rotation_euler = (0.0, -0.0, -0.8954)
ob_armature.display_type = 'WIRE'
ob_armature.show_in_front = True
ob_armature.lineart.crease_threshold = 0.0
ob_robot.parent = ob_armature
ob_robot.matrix_parent_inverse = Matrix(((1.0, 0.0, 0.0, -0.0), (0.0, 1.0, 0.0, -0.0), (0.0, 0.0, 1.0, -1.138), (0.0, 0.0, 0.0, 1.0)))
ob_robot.location = (-9.37e-08, -2.128e-07, 1.0)
ob_robot.rotation_euler = (1.571, 3.226e-08, 2.356)
ob_robot.lineart.crease_threshold = 0.0
_vg = ob_robot.vertex_groups.new(name='Group')
_vg = ob_robot.vertex_groups.new(name='Body')
_vg.add([0, 1, 2, 3, 4, 5, 6, 7, 8, 9, 10, 11, 12, 13, 14, 15, 16, 17, 18, 19, 20, 21, 22, 23, 24, 25, 26, 27, 28, 29, 30, 31, 32, 33, 34, 35, 36, 37, 38, 39, 40, 41, 42, 43, 44, 45, 46, 47, 48, 49, 50, 51, 52, 53, 54, 55, 56, 57, 58, 59, 60, 61, 62, 63, 64, 65, 66, 67, 68, 69, 70, 71, 72, 73, 74, 75, 76, 77, 78, 79, 80, 81, 82, 83, 84, 85, 86, 87, 88, 89, 90, 91, 92, 93, 94, 95, 96, 97, 98, 99, 100, 101, 102, 103, 104, 105, 106, 107, 108, 109, 110, 111, 112, 113, 114, 115, 116, 117, 118, 119, 120, 121, 122, 123, 124, 125, 126, 127, 128, 129, 130, 131, 132, 133, 134, 135, 136, 137, 138, 139, 140, 141, 142, 143, 144, 145, 146, 147, 148, 149, 150, 151, 152, 153], 1.0, 'REPLACE')
_vg = ob_robot.vertex_groups.new(name='TopLeg01')
_vg.add([214, 215, 216, 217, 218, 219, 220, 221, 222, 223, 224, 225, 226, 227, 228, 229, 230, 231, 232, 233, 234, 235, 236, 237, 238, 239, 240, 241, 242, 243, 244, 245, 246, 247, 248, 249], 1.0, 'REPLACE')
_vg = ob_robot.vertex_groups.new(name='BottomLeg01')
for _i, _w in zip([95, 98, 145, 286, 287, 288, 289, 290, 291, 292, 293, 294, 295, 296, 297, 298, 299, 300, 301, 302, 303], [0.0, 0.0, 0.0, 1.0, 1.0, 1.0, 1.0, 1.0, 1.0, 1.0, 1.0, 1.0, 1.0, 1.0, 1.0, 1.0, 1.0, 1.0, 1.0, 1.0, 1.0]): _vg.add([_i], _w, 'REPLACE')
_vg = ob_robot.vertex_groups.new(name='TopLeg02')
_vg.add([304, 305, 306, 307, 308, 309, 310, 311, 312, 313, 314, 315, 316, 317, 318, 319, 320, 321, 322, 323, 324, 325, 326, 327, 328, 329, 330, 331, 332, 333, 334, 335, 336, 337, 338, 339], 1.0, 'REPLACE')
_vg = ob_robot.vertex_groups.new(name='BottomLeg02')
_vg.add([340, 341, 342, 343, 344, 345, 346, 347, 348, 349, 350, 351, 352, 353, 354, 355, 356, 357], 1.0, 'REPLACE')
_vg = ob_robot.vertex_groups.new(name='TopLeg03')
_vg.add([178, 179, 180, 181, 182, 183, 184, 185, 186, 187, 188, 189, 190, 191, 192, 193, 194, 195, 196, 197, 198, 199, 200, 201, 202, 203, 204, 205, 206, 207, 208, 209, 210, 211, 212, 213], 1.0, 'REPLACE')
_vg = ob_robot.vertex_groups.new(name='BottomLeg03')
for _i, _w in zip([2, 4, 91, 93, 94, 134, 136, 137, 160, 161, 162, 163, 164, 165, 166, 167, 168, 169, 170, 171, 172, 173, 174, 175, 176, 177], [0.0, 0.0, 0.0, 0.0, 0.0, 0.0, 0.0, 0.0, 1.0, 1.0, 1.0, 1.0, 1.0, 1.0, 1.0, 1.0, 1.0, 1.0, 1.0, 1.0, 1.0, 1.0, 1.0, 1.0, 1.0, 1.0]): _vg.add([_i], _w, 'REPLACE')
_vg = ob_robot.vertex_groups.new(name='TopLeg04')
_vg.add([250, 251, 252, 253, 254, 255, 256, 257, 258, 259, 260, 261, 262, 263, 264, 265, 266, 267, 268, 269, 270, 271, 272, 273, 274, 275, 276, 277, 278, 279, 280, 281, 282, 283, 284, 285], 1.0, 'REPLACE')
_vg = ob_robot.vertex_groups.new(name='BottomLeg04')
_vg.add([358, 359, 360, 361, 362, 363, 364, 365, 366, 367, 368, 369, 370, 371, 372, 373, 374, 375], 1.0, 'REPLACE')
_m = ob_robot.modifiers.new('Armature', 'ARMATURE')
_m.object = ob_armature

# ---- collection membership
col_collection_1.objects.link(ob_armature)
col_collection_1.objects.link(ob_robot)

# ---- scene / render settings (as saved in the file)
scene.frame_start = 1; scene.frame_end = 30; scene.frame_set(1)
scene.render.engine = 'BLENDER_EEVEE_NEXT'
scene.render.resolution_percentage = 50
scene.render.dither_intensity = 0.0
scene.cycles.use_denoising = False
scene.cycles.samples = 128
scene.cycles.sampling_pattern = 'TABULATED_SOBOL'
scene.cycles.use_adaptive_sampling = False
scene.cycles.use_light_tree = False
scene.cycles.blur_glossy = 0.0
scene.cycles.sample_clamp_indirect = 0.0
scene.view_settings.view_transform = 'Standard'
bpy.context.view_layer.update()

# ---- added for rendering (the .blend has no active camera and no usable light): camera, sun
cam_auto = bpy.data.cameras.new('AutoCamera')
cam_auto.lens = 50.0
cam_auto.sensor_width = 36.0
cam_auto.clip_end = 1000.0
ob_auto_camera = bpy.data.objects.new('AutoCamera', cam_auto)
scene.collection.objects.link(ob_auto_camera)
ob_auto_camera.location = (6.76791, -7.766, 6.99559)
ob_auto_camera.rotation_euler = (1.09748, -7.21219e-08, 0.694738)
scene.camera = ob_auto_camera
light_auto_sun = bpy.data.lights.new('AutoSun', 'SUN')
light_auto_sun.energy = 3.0
light_auto_sun.angle = 0.0523599
ob_auto_sun = bpy.data.objects.new('AutoSun', light_auto_sun)
scene.collection.objects.link(ob_auto_sun)
ob_auto_sun.rotation_euler = (0.872665, 0.174533, 0.523599)
bpy.context.view_layer.update()
